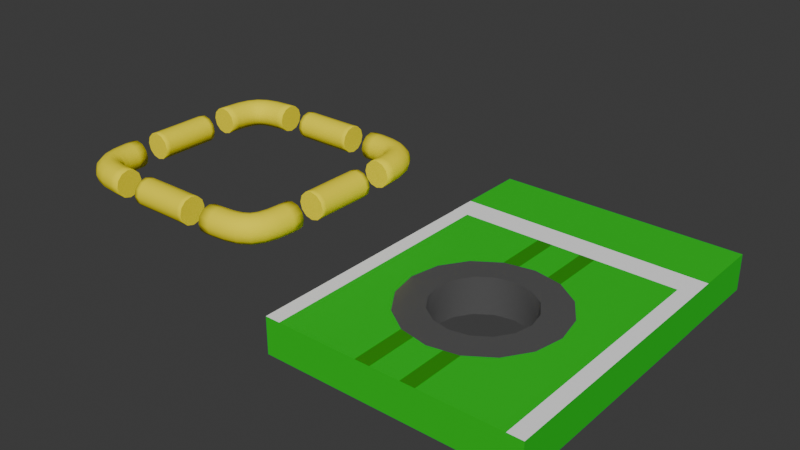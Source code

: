 # Source: board.blend  (saved by Blender 4.0.36; exported with 4.5.12 LTS)
import bpy
from mathutils import Matrix  # noqa: F401  (used for matrix-valued properties, if any)

bpy.ops.wm.read_factory_settings(use_empty=True)
scene = bpy.context.scene
scene.name = 'Scene'

# ---- collections
col_collection = bpy.data.collections.new('Collection'); scene.collection.children.link(col_collection)

# ---- materials (node trees are filled in below, after node groups)
mat_plastic = bpy.data.materials.new('plastic')
mat_plastic.alpha_threshold = 0.0
mat_plastic.use_transparent_shadow = False
mat_plastic.roughness = 0.5
mat_plastic.line_color = (0.0, 0.0, 0.0, 1.0)
mat_metal = bpy.data.materials.new('metal')
mat_metal.use_transparent_shadow = False
mat_conductor = bpy.data.materials.new('conductor')
mat_conductor.use_transparent_shadow = False
mat_line = bpy.data.materials.new('line')
mat_line.use_transparent_shadow = False
mat_material = bpy.data.materials.new('Material')
mat_material.use_transparent_shadow = False

# ---- node groups
ng_auto_smooth = bpy.data.node_groups.new('Auto Smooth', 'GeometryNodeTree')
_s = ng_auto_smooth.interface.new_socket(name='Geometry', in_out='OUTPUT', socket_type='NodeSocketGeometry')
_s = ng_auto_smooth.interface.new_socket(name='Geometry', in_out='INPUT', socket_type='NodeSocketGeometry')
_s = ng_auto_smooth.interface.new_socket(name='Angle', in_out='INPUT', socket_type='NodeSocketFloat')
_s.subtype = 'ANGLE'
_s.min_value = 0.0
_s.max_value = 3.142
ng_auto_smooth.is_modifier = True
_N = ng_auto_smooth.nodes; _L = ng_auto_smooth.links
n0 = _N.new('NodeGroupOutput'); n0.name = 'Group Output'; n0.location = (480, -100)
n1 = _N.new('NodeGroupInput'); n1.name = 'Group Input'; n1.location = (-420, -300)
n2 = _N.new('NodeGroupInput'); n2.name = 'Group Input.001'; n2.location = (-60, -100)
n3 = _N.new('GeometryNodeSetShadeSmooth'); n3.name = 'Set Shade Smooth'; n3.location = (120, -100)
n3.domain = 'EDGE'
n4 = _N.new('GeometryNodeSetShadeSmooth'); n4.name = 'Set Shade Smooth.001'; n4.location = (300, -100)
n5 = _N.new('GeometryNodeInputMeshEdgeAngle'); n5.name = 'Edge Angle'; n5.location = (-420, -220)
n6 = _N.new('GeometryNodeInputEdgeSmooth'); n6.name = 'Is Edge Smooth'; n6.location = (-60, -160)
n7 = _N.new('GeometryNodeInputShadeSmooth'); n7.name = 'Is Face Smooth'; n7.location = (-240, -340)
n8 = _N.new('FunctionNodeBooleanMath'); n8.name = 'Boolean Math'; n8.location = (-60, -220)
n9 = _N.new('FunctionNodeCompare'); n9.name = 'Compare'; n9.location = (-240, -180)
n9.operation = 'LESS_EQUAL'
_L.new(n5.outputs[0], n9.inputs[0])
_L.new(n4.outputs[0], n0.inputs[0])
_L.new(n1.outputs[1], n9.inputs[1])
_L.new(n9.outputs[0], n8.inputs[0])
_L.new(n7.outputs[0], n8.inputs[1])
_L.new(n2.outputs[0], n3.inputs[0])
_L.new(n6.outputs[0], n3.inputs[1])
_L.new(n3.outputs[0], n4.inputs[0])
_L.new(n8.outputs[0], n3.inputs[2])
n0.is_active_output = True

# ---- material node trees
mat_plastic.use_nodes = True; mat_plastic.node_tree.nodes.clear()
_N = mat_plastic.node_tree.nodes; _L = mat_plastic.node_tree.links
n0 = _N.new('ShaderNodeOutputMaterial'); n0.name = 'Material Output'; n0.location = (300, 300)
n1 = _N.new('ShaderNodeBsdfPrincipled'); n1.name = 'Principled BSDF'; n1.location = (10, 300)
n1.inputs[0].default_value = (0.0, 0.5772, 0.01564, 1.0)
n1.inputs[2].default_value = 0.8273
n1.inputs[3].default_value = 1.45
_L.new(n1.outputs[0], n0.inputs[0])
n0.is_active_output = True
mat_metal.use_nodes = True; mat_metal.node_tree.nodes.clear()
_N = mat_metal.node_tree.nodes; _L = mat_metal.node_tree.links
n0 = _N.new('ShaderNodeBsdfPrincipled'); n0.name = 'Principled BSDF'; n0.location = (10, 300)
n0.inputs[0].default_value = (0.425, 0.425, 0.425, 1.0)
n0.inputs[1].default_value = 0.8273
n0.inputs[2].default_value = 0.2273
n0.inputs[3].default_value = 1.45
n1 = _N.new('ShaderNodeOutputMaterial'); n1.name = 'Material Output'; n1.location = (300, 300)
_L.new(n0.outputs[0], n1.inputs[0])
n1.is_active_output = True
mat_conductor.use_nodes = True; mat_conductor.node_tree.nodes.clear()
_N = mat_conductor.node_tree.nodes; _L = mat_conductor.node_tree.links
n0 = _N.new('ShaderNodeBsdfPrincipled'); n0.name = 'Principled BSDF'; n0.location = (10, 300)
n0.inputs[0].default_value = (0.02261, 0.3082, 0.004248, 1.0)
n0.inputs[3].default_value = 1.45
n1 = _N.new('ShaderNodeOutputMaterial'); n1.name = 'Material Output'; n1.location = (300, 300)
_L.new(n0.outputs[0], n1.inputs[0])
n1.is_active_output = True
mat_line.use_nodes = True; mat_line.node_tree.nodes.clear()
_N = mat_line.node_tree.nodes; _L = mat_line.node_tree.links
n0 = _N.new('ShaderNodeBsdfPrincipled'); n0.name = 'Principled BSDF'; n0.location = (10, 300)
n0.inputs[0].default_value = (1.0, 1.0, 1.0, 1.0)
n0.inputs[2].default_value = 0.9591
n0.inputs[3].default_value = 1.45
n1 = _N.new('ShaderNodeOutputMaterial'); n1.name = 'Material Output'; n1.location = (300, 300)
_L.new(n0.outputs[0], n1.inputs[0])
n1.is_active_output = True
mat_material.use_nodes = True; mat_material.node_tree.nodes.clear()
_N = mat_material.node_tree.nodes; _L = mat_material.node_tree.links
n0 = _N.new('ShaderNodeBsdfPrincipled'); n0.name = 'Principled BSDF'; n0.location = (10, 300)
n0.inputs[0].default_value = (1.0, 0.8475, 0.0, 1.0)
n0.inputs[2].default_value = 1.0
n0.inputs[3].default_value = 1.45
n1 = _N.new('ShaderNodeOutputMaterial'); n1.name = 'Material Output'; n1.location = (300, 300)
_L.new(n0.outputs[0], n1.inputs[0])
n1.is_active_output = True

# ---- world
world_world = bpy.data.worlds.new('World'); scene.world = world_world
world_world.use_nodes = True; world_world.node_tree.nodes.clear()
_N = world_world.node_tree.nodes; _L = world_world.node_tree.links
n0 = _N.new('ShaderNodeOutputWorld'); n0.name = 'World Output'; n0.location = (300, 300)
n1 = _N.new('ShaderNodeBackground'); n1.name = 'Background'; n1.location = (10, 300)
n1.inputs[0].default_value = (0.05088, 0.05088, 0.05088, 1.0)
_L.new(n1.outputs[0], n0.inputs[0])
n0.is_active_output = True
world_world.color = (0.05088, 0.05088, 0.05088)
world_world.use_sun_shadow = False
world_world.sun_shadow_jitter_overblur = 0.0

# ---- meshes
me_cube = bpy.data.meshes.new('Cube')
me_cube.from_pydata([(1.0, 1.0, 0.1457), (1.0, 1.0, -0.1457), (1.0, -1.0, 0.1457), (1.0, -1.0, -0.1457), (-1.0, 1.0, 0.1457), (-1.0, 1.0, -0.1457), (-1.0, -1.0, 0.1457), (-1.0, -1.0, -0.1457), (-0.6071, 0.0, 0.1457), (-0.4293, -0.4293, 0.1457), (-0.5609, -0.2323, 0.1457), (-0.5609, 0.2323, 0.1457), (-0.234, 0.5609, 0.1457), (0.4293, 0.4293, 0.1457), (0.2343, 0.5609, 0.1457), (0.0, 0.6071, 0.1457), (-0.4293, 0.4293, 0.1457), (-0.234, -0.5609, 0.1457), (0.2343, -0.5609, 0.1457), (0.0, -0.6071, 0.1457), (0.6071, 0.0, 0.1457), (0.5609, -0.2323, 0.1457), (0.5609, 0.2323, 0.1457), (0.4293, -0.4293, 0.1457), (-0.2323, 0.5609, -0.1457), (-0.4293, 0.4293, -0.1457), (0.2323, 0.5609, -0.1457), (0.4293, -0.4293, -0.1457), (0.0, 0.6071, -0.1457), (0.6071, 0.0, -0.1457), (0.5609, -0.2323, -0.1457), (0.5609, 0.2323, -0.1457), (0.4293, 0.4293, -0.1457), (-0.6071, 0.0, -0.1457), (-0.4293, -0.4293, -0.1457), (-0.5609, -0.2323, -0.1457), (-0.5609, 0.2323, -0.1457), (-0.2323, -0.5609, -0.1457), (0.2323, -0.5609, -0.1457), (0.0, -0.6071, -0.1457), (-0.2676, -0.2676, 0.149), (-0.3496, -0.1448, 0.149), (-0.3784, 0.0, 0.149), (-0.3496, 0.1448, 0.149), (0.2676, 0.2676, 0.149), (0.1448, 0.3496, 0.149), (-0.1448, 0.3496, 0.149), (-7.017e-10, 0.3784, 0.149), (-0.1448, -0.3496, 0.149), (0.1448, -0.3496, 0.149), (-7.017e-10, -0.3784, 0.149), (0.3784, 0.0, 0.149), (0.3496, -0.1448, 0.149), (0.3496, 0.1448, 0.149), (0.2676, -0.2676, 0.149), (0.1448, 0.3496, -0.149), (0.2676, -0.2676, -0.149), (-7.017e-10, 0.3784, -0.149), (0.3496, -0.1448, -0.149), (0.3784, 0.0, -0.149), (0.3496, 0.1448, -0.149), (0.2676, 0.2676, -0.149), (-0.3784, 0.0, -0.149), (-0.3496, -0.1448, -0.149), (-0.2676, 0.2676, -0.149), (-0.3496, 0.1448, -0.149), (-0.2676, -0.2676, -0.149), (-0.1448, -0.3496, -0.149), (0.1448, -0.3496, -0.149), (-7.017e-10, -0.3784, -0.149), (-0.1448, 0.3496, -0.149), (-0.2676, 0.2676, 0.149), (0.1187, -0.5834, 0.1457), (0.2343, -1.0, 0.1457), (0.1187, -1.0, 0.1457), (-0.1172, -1.0, 0.1457), (-0.234, -1.0, 0.1457), (-0.1172, -0.5827, 0.1457), (0.1187, 0.5845, 0.1457), (0.2343, 1.0, 0.1457), (0.1187, 1.0, 0.1457), (-0.1172, 0.5846, 0.1457), (-0.1172, 1.0, 0.1457), (-0.234, 1.0, 0.1457), (0.877, -1.0, 0.1457), (0.877, -0.885, 0.1457), (0.877, 1.0, 0.1457), (-0.8788, 1.0, 0.1457), (-0.8788, -1.0, 0.1457), (-0.8788, 0.8775, 0.1457)], [], [(4, 6, 88, 89), (2, 0, 86, 85), (3, 2, 84, 73, 74, 75, 76, 88, 6, 7), (7, 6, 4, 5), (5, 1, 32, 26, 28, 24, 25), (32, 1, 3, 7, 5, 25, 36, 33, 35, 34, 37, 39, 38, 27, 30, 29, 31), (1, 0, 2, 3), (5, 4, 87, 83, 82, 80, 79, 86, 0, 1), (32, 31, 60, 61), (16, 11, 43, 71), (31, 29, 59, 60), (15, 81, 12, 46, 47), (30, 27, 56, 58), (25, 24, 70, 64), (13, 14, 45, 44), (38, 39, 69, 68), (11, 8, 42, 43), (29, 30, 58, 59), (23, 21, 52, 54), (10, 9, 40, 41), (8, 10, 41, 42), (17, 77, 19, 50, 48), (26, 32, 61, 55), (39, 37, 67, 69), (55, 45, 47, 57), (61, 44, 45, 55), (53, 44, 61, 60), (51, 53, 60, 59), (52, 51, 59, 58), (54, 52, 58, 56), (49, 54, 56, 68), (50, 49, 68, 69), (48, 50, 69, 67), (40, 48, 67, 66), (63, 41, 40, 66), (62, 42, 41, 63), (65, 43, 42, 62), (64, 71, 43, 65), (70, 46, 71, 64), (57, 47, 46, 70), (9, 17, 48, 40), (12, 16, 71, 46), (19, 72, 18, 49, 50), (35, 33, 62, 63), (21, 20, 51, 52), (24, 28, 57, 70), (14, 78, 15, 47, 45), (22, 13, 44, 53), (36, 25, 64, 65), (33, 36, 65, 62), (18, 23, 54, 49), (20, 22, 53, 51), (37, 34, 66, 67), (34, 35, 63, 66), (27, 38, 68, 56), (28, 26, 55, 57), (72, 74, 73), (73, 84, 85, 23, 18), (18, 72, 73), (17, 76, 77), (77, 75, 74, 72, 19), (75, 77, 76), (14, 79, 78), (78, 80, 82, 81, 15), (80, 78, 79), (81, 82, 83), (83, 87, 89, 16, 12), (12, 81, 83), (85, 84, 2), (85, 86, 79, 14, 13, 22, 20, 21, 23), (89, 88, 76, 17, 9, 10, 8, 11, 16), (89, 87, 4)])
me_cube.polygons.foreach_set('use_smooth', [True] * 72)
me_cube.polygons.foreach_set('material_index', [3, 3, 0, 0, 0, 0, 0, 0, 1, 1, 1, 1, 1, 1, 1, 1, 1, 1, 1, 1, 1, 1, 1, 1, 1, 1, 1, 1, 1, 1, 1, 1, 1, 1, 1, 1, 1, 1, 1, 1, 1, 1, 1, 1, 1, 1, 1, 1, 1, 1, 1, 1, 1, 1, 1, 1, 2, 0, 2, 2, 0, 2, 2, 0, 2, 2, 0, 2, 3, 0, 0, 3])
_uv = me_cube.uv_layers.new(name='UVMap')
_uv.uv.foreach_set('vector', [0.875, 0.5, 0.875, 0.75, 0.8602, 0.75, 0.8597, 0.5153, 0.625, 0.75, 0.625, 0.5, 0.6426, 0.5, 0.6394, 0.7356, 0.375, 0.75, 0.625, 0.75, 0.625, 0.7642, 0.625, 0.845, 0.625, 0.8588, 0.625, 0.8903, 0.625, 0.9045, 0.625, 0.9852, 0.625, 1.0, 0.375, 1.0, 0.375, 0.0, 0.625, 0.0, 0.625, 0.25, 0.375, 0.25, 0.125, 0.5, 0.375, 0.5, 0.3037, 0.5713, 0.279, 0.5549, 0.25, 0.5491, 0.221, 0.5549, 0.1963, 0.5713, 0.3037, 0.5713, 0.375, 0.5, 0.375, 0.75, 0.125, 0.75, 0.125, 0.5, 0.1963, 0.5713, 0.1799, 0.596, 0.1741, 0.625, 0.1799, 0.654, 0.1963, 0.6787, 0.221, 0.6951, 0.25, 0.7009, 0.279, 0.6951, 0.3037, 0.6787, 0.3201, 0.654, 0.3259, 0.625, 0.3201, 0.596, 0.375, 0.5, 0.625, 0.5, 0.625, 0.75, 0.375, 0.75, 0.375, 0.25, 0.625, 0.25, 0.625, 0.2654, 0.625, 0.3456, 0.625, 0.3612, 0.625, 0.389, 0.625, 0.4041, 0.625, 0.4824, 0.625, 0.5, 0.375, 0.5, 0.3037, 0.5713, 0.3201, 0.596, 0.3201, 0.596, 0.3037, 0.5713, 0.8037, 0.5713, 0.8201, 0.596, 0.8201, 0.596, 0.8037, 0.5713, 0.3201, 0.596, 0.3259, 0.625, 0.3259, 0.625, 0.3201, 0.596, 0.75, 0.5491, 0.7642, 0.5519, 0.779, 0.5549, 0.779, 0.5549, 0.75, 0.5491, 0.3201, 0.654, 0.3037, 0.6787, 0.3037, 0.6787, 0.3201, 0.654, 0.1963, 0.5713, 0.221, 0.5549, 0.221, 0.5549, 0.1963, 0.5713, 0.6963, 0.5713, 0.721, 0.5549, 0.721, 0.5549, 0.6963, 0.5713, 0.279, 0.6951, 0.25, 0.7009, 0.25, 0.7009, 0.279, 0.6951, 0.8201, 0.596, 0.8259, 0.625, 0.8259, 0.625, 0.8201, 0.596, 0.3259, 0.625, 0.3201, 0.654, 0.3201, 0.654, 0.3259, 0.625, 0.6963, 0.6787, 0.6799, 0.654, 0.6799, 0.654, 0.6963, 0.6787, 0.8201, 0.654, 0.8037, 0.6787, 0.8037, 0.6787, 0.8201, 0.654, 0.8259, 0.625, 0.8201, 0.654, 0.8201, 0.654, 0.8259, 0.625, 0.779, 0.6951, 0.7654, 0.6978, 0.75, 0.7009, 0.75, 0.7009, 0.779, 0.6951, 0.279, 0.5549, 0.3037, 0.5713, 0.3037, 0.5713, 0.279, 0.5549, 0.25, 0.7009, 0.221, 0.6951, 0.221, 0.6951, 0.25, 0.7009, 0.9375, 0.69, 0.9375, 0.81, 1.0, 0.81, 1.0, 0.69, 0.875, 0.69, 0.875, 0.81, 0.9375, 0.81, 0.9375, 0.69, 0.8125, 0.81, 0.875, 0.81, 0.875, 0.69, 0.8125, 0.69, 0.75, 0.81, 0.8125, 0.81, 0.8125, 0.69, 0.75, 0.69, 0.6875, 0.81, 0.75, 0.81, 0.75, 0.69, 0.6875, 0.69, 0.625, 0.81, 0.6875, 0.81, 0.6875, 0.69, 0.625, 0.69, 0.5625, 0.81, 0.625, 0.81, 0.625, 0.69, 0.5625, 0.69, 0.5, 0.81, 0.5625, 0.81, 0.5625, 0.69, 0.5, 0.69, 0.4375, 0.81, 0.5, 0.81, 0.5, 0.69, 0.4375, 0.69, 0.375, 0.81, 0.4375, 0.81, 0.4375, 0.69, 0.375, 0.69, 0.3125, 0.69, 0.3125, 0.81, 0.375, 0.81, 0.375, 0.69, 0.25, 0.69, 0.25, 0.81, 0.3125, 0.81, 0.3125, 0.69, 0.1875, 0.69, 0.1875, 0.81, 0.25, 0.81, 0.25, 0.69, 0.125, 0.69, 0.125, 0.81, 0.1875, 0.81, 0.1875, 0.69, 0.0625, 0.69, 0.0625, 0.81, 0.125, 0.81, 0.125, 0.69, 0.0, 0.69, 0.0, 0.81, 0.0625, 0.81, 0.0625, 0.69, 0.8037, 0.6787, 0.779, 0.6951, 0.779, 0.6951, 0.8037, 0.6787, 0.779, 0.5549, 0.8037, 0.5713, 0.8037, 0.5713, 0.779, 0.5549, 0.75, 0.7009, 0.7351, 0.6979, 0.721, 0.6951, 0.721, 0.6951, 0.75, 0.7009, 0.1799, 0.654, 0.1741, 0.625, 0.1741, 0.625, 0.1799, 0.654, 0.6799, 0.654, 0.6741, 0.625, 0.6741, 0.625, 0.6799, 0.654, 0.221, 0.5549, 0.25, 0.5491, 0.25, 0.5491, 0.221, 0.5549, 0.721, 0.5549, 0.7358, 0.5519, 0.75, 0.5491, 0.75, 0.5491, 0.721, 0.5549, 0.6799, 0.596, 0.6963, 0.5713, 0.6963, 0.5713, 0.6799, 0.596, 0.1799, 0.596, 0.1963, 0.5713, 0.1963, 0.5713, 0.1799, 0.596, 0.1741, 0.625, 0.1799, 0.596, 0.1799, 0.596, 0.1741, 0.625, 0.721, 0.6951, 0.6963, 0.6787, 0.6963, 0.6787, 0.721, 0.6951, 0.6741, 0.625, 0.6799, 0.596, 0.6799, 0.596, 0.6741, 0.625, 0.221, 0.6951, 0.1963, 0.6787, 0.1963, 0.6787, 0.221, 0.6951, 0.1963, 0.6787, 0.1799, 0.654, 0.1799, 0.654, 0.1963, 0.6787, 0.3037, 0.6787, 0.279, 0.6951, 0.279, 0.6951, 0.3037, 0.6787, 0.25, 0.5491, 0.279, 0.5549, 0.279, 0.5549, 0.25, 0.5491, 0.7351, 0.6979, 0.7338, 0.75, 0.72, 0.75, 0.72, 0.75, 0.6392, 0.75, 0.6394, 0.7356, 0.6963, 0.6787, 0.721, 0.6951, 0.721, 0.6951, 0.7351, 0.6979, 0.72, 0.75, 0.779, 0.6951, 0.7795, 0.75, 0.7654, 0.6978, 0.7654, 0.6978, 0.7653, 0.75, 0.7338, 0.75, 0.7351, 0.6979, 0.75, 0.7009, 0.7653, 0.75, 0.7654, 0.6978, 0.7795, 0.75, 0.721, 0.5549, 0.7209, 0.5, 0.7358, 0.5519, 0.7358, 0.5519, 0.736, 0.5, 0.7638, 0.5, 0.7642, 0.5519, 0.75, 0.5491, 0.736, 0.5, 0.7358, 0.5519, 0.7209, 0.5, 0.7642, 0.5519, 0.7638, 0.5, 0.7794, 0.5, 0.7794, 0.5, 0.8596, 0.5, 0.8597, 0.5153, 0.8037, 0.5713, 0.779, 0.5549, 0.779, 0.5549, 0.7642, 0.5519, 0.7794, 0.5, 0.6394, 0.7356, 0.6392, 0.75, 0.625, 0.75, 0.6394, 0.7356, 0.6426, 0.5, 0.7209, 0.5, 0.721, 0.5549, 0.6963, 0.5713, 0.6799, 0.596, 0.6741, 0.625, 0.6799, 0.654, 0.6963, 0.6787, 0.8597, 0.5153, 0.8602, 0.75, 0.7795, 0.75, 0.779, 0.6951, 0.8037, 0.6787, 0.8201, 0.654, 0.8259, 0.625, 0.8201, 0.596, 0.8037, 0.5713, 0.8597, 0.5153, 0.8596, 0.5, 0.875, 0.5])
me_cube.materials.append(mat_plastic)
me_cube.materials.append(mat_metal)
me_cube.materials.append(mat_conductor)
me_cube.materials.append(mat_line)
me_cube.use_mirror_vertex_groups = False
me_cube.update()
me_cube_032 = bpy.data.meshes.new('Cube.032')
me_cube_032.from_pydata([(1.001, -1.0, -0.1457), (-1.001, -1.0, -0.1457), (-1.001, -0.2499, -0.1457), (1.001, -0.2499, -0.1457), (1.001, -1.0, 0.1448), (-1.001, -1.0, 0.1448), (-1.001, -0.2499, 0.1448), (1.001, -0.2499, 0.1448), (1.001, -0.786, 0.1448), (-1.001, -0.7859, 0.1448)], [], [(1, 2, 3, 0), (5, 4, 8, 9), (3, 2, 6, 7), (2, 1, 5, 9, 6), (0, 3, 7, 8, 4), (1, 0, 4, 5), (9, 8, 7, 6)])
me_cube_032.polygons.foreach_set('material_index', [0, 3, 0, 0, 0, 0, 0])
_uv = me_cube_032.uv_layers.new(name='UVMap')
_uv.uv.foreach_set('vector', [0.375, 1.0, 0.375, 1.0, 0.375, 0.75, 0.375, 0.75, 0.375, 1.0, 0.375, 0.75, 0.375, 0.75, 0.375, 1.0, 0.375, 0.75, 0.375, 1.0, 0.375, 1.0, 0.375, 0.75, 0.375, 1.0, 0.375, 1.0, 0.375, 1.0, 0.375, 1.0, 0.375, 1.0, 0.375, 0.75, 0.375, 0.75, 0.375, 0.75, 0.375, 0.75, 0.375, 0.75, 0.375, 1.0, 0.375, 0.75, 0.375, 0.75, 0.375, 1.0, 0.375, 1.0, 0.375, 0.75, 0.375, 0.75, 0.375, 1.0])
me_cube_032.materials.append(mat_plastic)
me_cube_032.materials.append(mat_metal)
me_cube_032.materials.append(mat_conductor)
me_cube_032.materials.append(mat_line)
me_cube_032.use_mirror_vertex_groups = False
me_cube_032.update()
me_beziercircle = bpy.data.meshes.new('BezierCircle')
me_beziercircle.from_pydata([(-7.823e-08, -1.113, 0.065), (-4.098e-08, -1.065, 0.1126), (7.451e-09, -1.0, 0.13), (5.867e-08, -0.935, 0.1126), (9.22e-08, -0.8874, 0.065), (9.686e-08, -0.87, 3.502e-07), (8.196e-08, -0.8874, -0.065), (3.725e-08, -0.935, -0.1126), (-7.451e-09, -1.0, -0.13), (-5.495e-08, -1.065, -0.1126), (-8.661e-08, -1.113, -0.065), (-9.686e-08, -1.13, 1.118e-07), (-0.251, -1.114, 0.065), (-0.2513, -1.066, 0.1126), (-0.2516, -1.001, 0.13), (-0.252, -0.9364, 0.1126), (-0.2523, -0.8888, 0.065), (-0.2524, -0.8714, 3.502e-07), (-0.2523, -0.8888, -0.065), (-0.252, -0.9364, -0.1126), (-0.2516, -1.001, -0.13), (-0.2513, -1.066, -0.1126), (-0.251, -1.114, -0.065), (-0.2509, -1.131, 1.118e-07), (-0.629, -1.111, 0.065), (-0.6261, -1.064, 0.1126), (-0.6221, -0.999, 0.13), (-0.6181, -0.9342, 0.1126), (-0.6152, -0.8867, 0.065), (-0.6142, -0.8693, 3.539e-07), (-0.6152, -0.8867, -0.065), (-0.6181, -0.9342, -0.1126), (-0.6221, -0.999, -0.13), (-0.6261, -1.064, -0.1126), (-0.629, -1.111, -0.065), (-0.63, -1.129, 1.006e-07), (-0.7709, -1.097, 0.065), (-0.7621, -1.05, 0.1126), (-0.75, -0.9861, 0.13), (-0.738, -0.9223, 0.1126), (-0.7291, -0.8755, 0.065), (-0.7259, -0.8584, 3.502e-07), (-0.7291, -0.8755, -0.065), (-0.738, -0.9223, -0.1126), (-0.75, -0.9861, -0.13), (-0.7621, -1.05, -0.1126), (-0.7709, -1.097, -0.065), (-0.7742, -1.114, 1.006e-07), (-0.8927, -1.062, 0.065), (-0.8729, -1.018, 0.1126), (-0.8458, -0.9593, 0.13), (-0.8188, -0.9002, 0.1126), (-0.799, -0.857, 0.065), (-0.7918, -0.8411, 3.52e-07), (-0.799, -0.857, -0.065), (-0.8188, -0.9002, -0.1126), (-0.8458, -0.9593, -0.13), (-0.8729, -1.018, -0.1126), (-0.8927, -1.062, -0.065), (-0.8999, -1.078, 1.043e-07), (-0.9937, -0.9937, 0.065), (-0.9601, -0.9601, 0.1126), (-0.9141, -0.9141, 0.13), (-0.8681, -0.8681, 0.1126), (-0.8345, -0.8345, 0.065), (-0.8222, -0.8222, 3.465e-07), (-0.8345, -0.8345, -0.065), (-0.8681, -0.8681, -0.1126), (-0.9141, -0.9141, -0.13), (-0.9601, -0.9601, -0.1126), (-0.9937, -0.9937, -0.065), (-1.006, -1.006, 1.08e-07), (-1.062, -0.8927, 0.065), (-1.018, -0.8729, 0.1126), (-0.9593, -0.8458, 0.13), (-0.9002, -0.8188, 0.1126), (-0.857, -0.799, 0.065), (-0.8411, -0.7918, 3.483e-07), (-0.857, -0.799, -0.065), (-0.9002, -0.8188, -0.1126), (-0.9593, -0.8458, -0.13), (-1.018, -0.8729, -0.1126), (-1.062, -0.8927, -0.065), (-1.078, -0.8999, 1.08e-07), (-1.097, -0.7709, 0.065), (-1.05, -0.7621, 0.1126), (-0.9861, -0.75, 0.13), (-0.9223, -0.738, 0.1126), (-0.8755, -0.7291, 0.065), (-0.8584, -0.7259, 3.497e-07), (-0.8755, -0.7291, -0.065), (-0.9223, -0.738, -0.1126), (-0.9861, -0.75, -0.13), (-1.05, -0.7621, -0.1126), (-1.097, -0.7709, -0.065), (-1.114, -0.7742, 1.076e-07), (-1.111, -0.629, 0.065), (-1.064, -0.6261, 0.1126), (-0.999, -0.6221, 0.13), (-0.9342, -0.6181, 0.1126), (-0.8867, -0.6152, 0.065), (-0.8693, -0.6142, 3.492e-07), (-0.8867, -0.6152, -0.065), (-0.9342, -0.6181, -0.1126), (-0.999, -0.6221, -0.13), (-1.064, -0.6261, -0.1126), (-1.111, -0.629, -0.065), (-1.129, -0.63, 1.083e-07), (-1.114, -0.251, 0.065), (-1.066, -0.2513, 0.1126), (-1.001, -0.2516, 0.13), (-0.9364, -0.252, 0.1126), (-0.8888, -0.2523, 0.065), (-0.8714, -0.2524, 3.496e-07), (-0.8888, -0.2523, -0.065), (-0.9364, -0.252, -0.1126), (-1.001, -0.2516, -0.13), (-1.066, -0.2513, -0.1126), (-1.114, -0.251, -0.065), (-1.131, -0.2509, 1.076e-07), (-1.113, 7.451e-08, 0.065), (-1.065, 5.215e-08, 0.1126), (-1.0, 1.49e-08, 0.13), (-0.935, -2.98e-08, 0.1126), (-0.8874, -6.333e-08, 0.065), (-0.87, -7.803e-08, 3.497e-07), (-0.8874, -7.451e-08, -0.065), (-0.935, -4.843e-08, -0.1126), (-1.0, -1.49e-08, -0.13), (-1.065, 3.353e-08, -0.1126), (-1.113, 6.333e-08, -0.065), (-1.13, 7.803e-08, 1.075e-07), (-1.114, 0.251, 0.065), (-1.066, 0.2513, 0.1126), (-1.001, 0.2516, 0.13), (-0.9364, 0.252, 0.1126), (-0.8888, 0.2523, 0.065), (-0.8714, 0.2524, 3.499e-07), (-0.8888, 0.2523, -0.065), (-0.9364, 0.252, -0.1126), (-1.001, 0.2516, -0.13), (-1.066, 0.2513, -0.1126), (-1.114, 0.251, -0.065), (-1.131, 0.2509, 1.073e-07), (-1.111, 0.629, 0.065), (-1.064, 0.6261, 0.1126), (-0.999, 0.6221, 0.13), (-0.9342, 0.6181, 0.1126), (-0.8867, 0.6152, 0.065), (-0.8693, 0.6142, 3.497e-07), (-0.8867, 0.6152, -0.065), (-0.9342, 0.6181, -0.1126), (-0.999, 0.6221, -0.13), (-1.064, 0.6261, -0.1126), (-1.111, 0.629, -0.065), (-1.129, 0.63, 1.076e-07), (-1.097, 0.7709, 0.065), (-1.05, 0.7621, 0.1126), (-0.9861, 0.75, 0.13), (-0.9223, 0.738, 0.1126), (-0.8755, 0.7291, 0.065), (-0.8584, 0.7259, 3.497e-07), (-0.8755, 0.7291, -0.065), (-0.9223, 0.738, -0.1126), (-0.9861, 0.75, -0.13), (-1.05, 0.7621, -0.1126), (-1.097, 0.7709, -0.065), (-1.114, 0.7742, 1.076e-07), (-1.062, 0.8927, 0.065), (-1.018, 0.8729, 0.1126), (-0.9593, 0.8458, 0.13), (-0.9002, 0.8188, 0.1126), (-0.857, 0.799, 0.065), (-0.8411, 0.7918, 3.511e-07), (-0.857, 0.799, -0.065), (-0.9002, 0.8188, -0.1126), (-0.9593, 0.8458, -0.13), (-1.018, 0.8729, -0.1126), (-1.062, 0.8927, -0.065), (-1.078, 0.8999, 1.052e-07), (-0.9937, 0.9937, 0.065), (-0.9601, 0.9601, 0.1126), (-0.9141, 0.9141, 0.13), (-0.8681, 0.8681, 0.1126), (-0.8345, 0.8345, 0.065), (-0.8222, 0.8222, 3.39e-07), (-0.8345, 0.8345, -0.065), (-0.8681, 0.8681, -0.1126), (-0.9141, 0.9141, -0.13), (-0.9601, 0.9601, -0.1126), (-0.9937, 0.9937, -0.065), (-1.006, 1.006, 1.118e-07), (-0.8927, 1.062, 0.065), (-0.8729, 1.018, 0.1126), (-0.8458, 0.9593, 0.13), (-0.8188, 0.9002, 0.1126), (-0.799, 0.857, 0.065), (-0.7918, 0.8411, 3.427e-07), (-0.799, 0.857, -0.065), (-0.8188, 0.9002, -0.1126), (-0.8458, 0.9593, -0.13), (-0.8729, 1.018, -0.1126), (-0.8927, 1.062, -0.065), (-0.8999, 1.078, 1.136e-07), (-0.7709, 1.097, 0.065), (-0.7621, 1.05, 0.1126), (-0.75, 0.9861, 0.13), (-0.738, 0.9223, 0.1126), (-0.7291, 0.8755, 0.065), (-0.7259, 0.8584, 3.353e-07), (-0.7291, 0.8755, -0.065), (-0.738, 0.9223, -0.1126), (-0.75, 0.9861, -0.13), (-0.7621, 1.05, -0.1126), (-0.7709, 1.097, -0.065), (-0.7742, 1.114, 1.155e-07), (-0.629, 1.111, 0.065), (-0.6261, 1.064, 0.1126), (-0.6221, 0.999, 0.13), (-0.6181, 0.9342, 0.1126), (-0.6152, 0.8867, 0.065), (-0.6142, 0.8693, 3.39e-07), (-0.6152, 0.8867, -0.065), (-0.6181, 0.9342, -0.1126), (-0.6221, 0.999, -0.13), (-0.6261, 1.064, -0.1126), (-0.629, 1.111, -0.065), (-0.63, 1.129, 1.155e-07), (-0.251, 1.114, 0.065), (-0.2513, 1.066, 0.1126), (-0.2516, 1.001, 0.13), (-0.252, 0.9364, 0.1126), (-0.2523, 0.8888, 0.065), (-0.2524, 0.8714, 3.353e-07), (-0.2523, 0.8888, -0.065), (-0.252, 0.9364, -0.1126), (-0.2516, 1.001, -0.13), (-0.2513, 1.066, -0.1126), (-0.251, 1.114, -0.065), (-0.2509, 1.131, 1.267e-07), (5.309e-08, 1.113, 0.065), (3.446e-08, 1.065, 0.1126), (7.451e-09, 1.0, 0.13), (-1.49e-08, 0.935, 0.1126), (-4.843e-08, 0.8874, 0.065), (-5.215e-08, 0.87, 3.353e-07), (-5.495e-08, 0.8874, -0.065), (-2.887e-08, 0.935, -0.1126), (-7.451e-09, 1.0, -0.13), (1.863e-08, 1.065, -0.1126), (4.47e-08, 1.113, -0.065), (5.215e-08, 1.13, 1.267e-07), (0.251, 1.114, 0.065), (0.2513, 1.066, 0.1126), (0.2516, 1.001, 0.13), (0.252, 0.9364, 0.1126), (0.2523, 0.8888, 0.065), (0.2524, 0.8714, 3.316e-07), (0.2523, 0.8888, -0.065), (0.252, 0.9364, -0.1126), (0.2516, 1.001, -0.13), (0.2513, 1.066, -0.1126), (0.251, 1.114, -0.065), (0.2509, 1.131, 1.304e-07), (0.629, 1.111, 0.065), (0.6261, 1.064, 0.1126), (0.6221, 0.999, 0.13), (0.6181, 0.9342, 0.1126), (0.6152, 0.8867, 0.065), (0.6142, 0.8693, 3.353e-07), (0.6152, 0.8867, -0.065), (0.6181, 0.9342, -0.1126), (0.6221, 0.999, -0.13), (0.6261, 1.064, -0.1126), (0.629, 1.111, -0.065), (0.63, 1.129, 1.155e-07), (0.7709, 1.097, 0.065), (0.7621, 1.05, 0.1126), (0.75, 0.9861, 0.13), (0.738, 0.9223, 0.1126), (0.7291, 0.8755, 0.065), (0.7259, 0.8584, 3.353e-07), (0.7291, 0.8755, -0.065), (0.738, 0.9223, -0.1126), (0.75, 0.9861, -0.13), (0.7621, 1.05, -0.1126), (0.7709, 1.097, -0.065), (0.7742, 1.114, 1.155e-07), (0.8927, 1.062, 0.065), (0.8729, 1.018, 0.1126), (0.8458, 0.9593, 0.13), (0.8188, 0.9002, 0.1126), (0.799, 0.857, 0.065), (0.7918, 0.8411, 3.334e-07), (0.799, 0.857, -0.065), (0.8188, 0.9002, -0.1126), (0.8458, 0.9593, -0.13), (0.8729, 1.018, -0.1126), (0.8927, 1.062, -0.065), (0.8999, 1.078, 1.211e-07), (0.9937, 0.9937, 0.065), (0.9601, 0.9601, 0.1126), (0.9141, 0.9141, 0.13), (0.8681, 0.8681, 0.1126), (0.8345, 0.8345, 0.065), (0.8222, 0.8222, 3.371e-07), (0.8345, 0.8345, -0.065), (0.8681, 0.8681, -0.1126), (0.9141, 0.9141, -0.13), (0.9601, 0.9601, -0.1126), (0.9937, 0.9937, -0.065), (1.006, 1.006, 1.173e-07), (1.062, 0.8927, 0.065), (1.018, 0.8729, 0.1126), (0.9593, 0.8458, 0.13), (0.9002, 0.8188, 0.1126), (0.857, 0.799, 0.065), (0.8411, 0.7918, 3.455e-07), (0.857, 0.799, -0.065), (0.9002, 0.8188, -0.1126), (0.9593, 0.8458, -0.13), (1.018, 0.8729, -0.1126), (1.062, 0.8927, -0.065), (1.078, 0.8999, 1.099e-07), (1.097, 0.7709, 0.065), (1.05, 0.7621, 0.1126), (0.9861, 0.75, 0.13), (0.9223, 0.738, 0.1126), (0.8755, 0.7291, 0.065), (0.8584, 0.7259, 3.455e-07), (0.8755, 0.7291, -0.065), (0.9223, 0.738, -0.1126), (0.9861, 0.75, -0.13), (1.05, 0.7621, -0.1126), (1.097, 0.7709, -0.065), (1.114, 0.7742, 1.113e-07), (1.111, 0.629, 0.065), (1.064, 0.6261, 0.1126), (0.999, 0.6221, 0.13), (0.9342, 0.6181, 0.1126), (0.8867, 0.6152, 0.065), (0.8693, 0.6142, 3.462e-07), (0.8867, 0.6152, -0.065), (0.9342, 0.6181, -0.1126), (0.999, 0.6221, -0.13), (1.064, 0.6261, -0.1126), (1.111, 0.629, -0.065), (1.129, 0.63, 1.115e-07), (1.114, 0.251, 0.065), (1.066, 0.2513, 0.1126), (1.001, 0.2516, 0.13), (0.9364, 0.252, 0.1126), (0.8888, 0.2523, 0.065), (0.8714, 0.2524, 3.467e-07), (0.8888, 0.2523, -0.065), (0.9364, 0.252, -0.1126), (1.001, 0.2516, -0.13), (1.066, 0.2513, -0.1126), (1.114, 0.251, -0.065), (1.131, 0.2509, 1.105e-07), (1.113, -3.547e-08, 0.065), (1.065, -1.66e-08, 0.1126), (1.0, -7.107e-15, 0.13), (0.935, 2.032e-08, 0.1126), (0.8874, 3.547e-08, 0.065), (0.87, 3.921e-08, 3.469e-07), (0.8874, 3.547e-08, -0.065), (0.935, 2.032e-08, -0.1126), (1.0, 1.262e-14, -0.13), (1.065, -2.032e-08, -0.1126), (1.113, -3.547e-08, -0.065), (1.13, -3.921e-08, 1.103e-07), (1.114, -0.251, 0.065), (1.066, -0.2513, 0.1126), (1.001, -0.2516, 0.13), (0.9364, -0.252, 0.1126), (0.8888, -0.2523, 0.065), (0.8714, -0.2524, 3.471e-07), (0.8888, -0.2523, -0.065), (0.9364, -0.252, -0.1126), (1.001, -0.2516, -0.13), (1.066, -0.2513, -0.1126), (1.114, -0.251, -0.065), (1.131, -0.2509, 1.101e-07), (1.111, -0.629, 0.065), (1.064, -0.6261, 0.1126), (0.999, -0.6221, 0.13), (0.9342, -0.6181, 0.1126), (0.8867, -0.6152, 0.065), (0.8693, -0.6142, 3.474e-07), (0.8867, -0.6152, -0.065), (0.9342, -0.6181, -0.1126), (0.999, -0.6221, -0.13), (1.064, -0.6261, -0.1126), (1.111, -0.629, -0.065), (1.129, -0.63, 1.101e-07), (1.097, -0.7709, 0.065), (1.05, -0.7621, 0.1126), (0.9861, -0.75, 0.13), (0.9223, -0.738, 0.1126), (0.8755, -0.7291, 0.065), (0.8584, -0.7259, 3.483e-07), (0.8755, -0.7291, -0.065), (0.9223, -0.738, -0.1126), (0.9861, -0.75, -0.13), (1.05, -0.7621, -0.1126), (1.097, -0.7709, -0.065), (1.114, -0.7742, 1.09e-07), (1.062, -0.8927, 0.065), (1.018, -0.8729, 0.1126), (0.9593, -0.8458, 0.13), (0.9002, -0.8188, 0.1126), (0.857, -0.799, 0.065), (0.8411, -0.7918, 3.455e-07), (0.857, -0.799, -0.065), (0.9002, -0.8188, -0.1126), (0.9593, -0.8458, -0.13), (1.018, -0.8729, -0.1126), (1.062, -0.8927, -0.065), (1.078, -0.8999, 1.108e-07), (0.9937, -0.9937, 0.065), (0.9601, -0.9601, 0.1126), (0.9141, -0.9141, 0.13), (0.8681, -0.8681, 0.1126), (0.8345, -0.8345, 0.065), (0.8222, -0.8222, 3.409e-07), (0.8345, -0.8345, -0.065), (0.8681, -0.8681, -0.1126), (0.9141, -0.9141, -0.13), (0.9601, -0.9601, -0.1126), (0.9937, -0.9937, -0.065), (1.006, -1.006, 1.118e-07), (0.8927, -1.062, 0.065), (0.8729, -1.018, 0.1126), (0.8458, -0.9593, 0.13), (0.8188, -0.9002, 0.1126), (0.799, -0.857, 0.065), (0.7918, -0.8411, 3.409e-07), (0.799, -0.857, -0.065), (0.8188, -0.9002, -0.1126), (0.8458, -0.9593, -0.13), (0.8729, -1.018, -0.1126), (0.8927, -1.062, -0.065), (0.8999, -1.078, 1.155e-07), (0.7709, -1.097, 0.065), (0.7621, -1.05, 0.1126), (0.75, -0.9861, 0.13), (0.738, -0.9223, 0.1126), (0.7291, -0.8755, 0.065), (0.7259, -0.8584, 3.39e-07), (0.7291, -0.8755, -0.065), (0.738, -0.9223, -0.1126), (0.75, -0.9861, -0.13), (0.7621, -1.05, -0.1126), (0.7709, -1.097, -0.065), (0.7742, -1.114, 1.118e-07), (0.629, -1.111, 0.065), (0.6261, -1.064, 0.1126), (0.6221, -0.999, 0.13), (0.6181, -0.9342, 0.1126), (0.6152, -0.8867, 0.065), (0.6142, -0.8693, 3.502e-07), (0.6152, -0.8867, -0.065), (0.6181, -0.9342, -0.1126), (0.6221, -0.999, -0.13), (0.6261, -1.064, -0.1126), (0.629, -1.111, -0.065), (0.63, -1.129, 1.043e-07), (0.251, -1.114, 0.065), (0.2513, -1.066, 0.1126), (0.2516, -1.001, 0.13), (0.252, -0.9364, 0.1126), (0.2523, -0.8888, 0.065), (0.2524, -0.8714, 3.502e-07), (0.2523, -0.8888, -0.065), (0.252, -0.9364, -0.1126), (0.2516, -1.001, -0.13), (0.2513, -1.066, -0.1126), (0.251, -1.114, -0.065), (0.2509, -1.131, 1.118e-07), (-1.114, -0.5243, 0.065), (-1.131, -0.5243, 1.081e-07), (-1.066, -0.5243, 0.1126), (-1.001, -0.5243, 0.13), (-0.9362, -0.5243, 0.1126), (-0.8886, -0.5243, 0.065), (-0.8712, -0.5243, 3.493e-07), (-0.8886, -0.5243, -0.065), (-0.9362, -0.5243, -0.1126), (-1.001, -0.5243, -0.13), (-1.066, -0.5243, -0.1126), (-1.114, -0.5243, -0.065), (-1.114, -0.3022, 0.065), (-1.132, -0.3022, 1.077e-07), (-1.067, -0.3022, 0.1126), (-1.002, -0.3022, 0.13), (-0.9367, -0.3022, 0.1126), (-0.8891, -0.3022, 0.065), (-0.8717, -0.3022, 3.495e-07), (-0.8891, -0.3022, -0.065), (-0.9367, -0.3022, -0.1126), (-1.002, -0.3022, -0.13), (-1.067, -0.3022, -0.1126), (-1.114, -0.3022, -0.065), (1.114, -0.3022, 0.065), (1.132, -0.3022, 1.1e-07), (1.067, -0.3022, 0.1126), (1.002, -0.3022, 0.13), (0.9367, -0.3022, 0.1126), (0.8891, -0.3022, 0.065), (0.8717, -0.3022, 3.472e-07), (0.8891, -0.3022, -0.065), (0.9367, -0.3022, -0.1126), (1.002, -0.3022, -0.13), (1.067, -0.3022, -0.1126), (1.114, -0.3022, -0.065), (1.114, -0.5243, 0.065), (1.131, -0.5243, 1.1e-07), (1.066, -0.5243, 0.1126), (1.001, -0.5243, 0.13), (0.9362, -0.5243, 0.1126), (0.8886, -0.5243, 0.065), (0.8712, -0.5243, 3.473e-07), (0.8886, -0.5243, -0.065), (0.9362, -0.5243, -0.1126), (1.001, -0.5243, -0.13), (1.066, -0.5243, -0.1126), (1.114, -0.5243, -0.065), (-1.114, 0.2939, 0.065), (-1.132, 0.2939, 1.073e-07), (-1.067, 0.2939, 0.1126), (-1.002, 0.2939, 0.13), (-0.9367, 0.2939, 0.1126), (-0.8891, 0.2939, 0.065), (-0.8717, 0.2939, 3.499e-07), (-0.8891, 0.2939, -0.065), (-0.9367, 0.2939, -0.1126), (-1.002, 0.2939, -0.13), (-1.067, 0.2939, -0.1126), (-1.114, 0.2939, -0.065), (-1.114, 0.5326, 0.065), (-1.131, 0.5326, 1.073e-07), (-1.066, 0.5326, 0.1126), (-1.001, 0.5326, 0.13), (-0.936, 0.5326, 0.1126), (-0.8884, 0.5326, 0.065), (-0.871, 0.5326, 3.499e-07), (-0.8884, 0.5326, -0.065), (-0.936, 0.5326, -0.1126), (-1.001, 0.5326, -0.13), (-1.066, 0.5326, -0.1126), (-1.114, 0.5326, -0.065), (1.114, 0.5326, 0.065), (1.131, 0.5326, 1.11e-07), (1.066, 0.5326, 0.1126), (1.001, 0.5326, 0.13), (0.936, 0.5326, 0.1126), (0.8884, 0.5326, 0.065), (0.871, 0.5326, 3.464e-07), (0.8884, 0.5326, -0.065), (0.936, 0.5326, -0.1126), (1.001, 0.5326, -0.13), (1.066, 0.5326, -0.1126), (1.114, 0.5326, -0.065), (1.114, 0.2939, 0.065), (1.132, 0.2939, 1.105e-07), (1.067, 0.2939, 0.1126), (1.002, 0.2939, 0.13), (0.9367, 0.2939, 0.1126), (0.8891, 0.2939, 0.065), (0.8717, 0.2939, 3.467e-07), (0.8891, 0.2939, -0.065), (0.9367, 0.2939, -0.1126), (1.002, 0.2939, -0.13), (1.067, 0.2939, -0.1126), (1.114, 0.2939, -0.065), (-0.2939, -1.114, 0.065), (-0.2939, -1.132, 1.102e-07), (-0.2939, -1.067, 0.1126), (-0.2939, -1.002, 0.13), (-0.2939, -0.9367, 0.1126), (-0.2939, -0.8891, 0.065), (-0.2939, -0.8717, 3.517e-07), (-0.2939, -0.8891, -0.065), (-0.2939, -0.9367, -0.1126), (-0.2939, -1.002, -0.13), (-0.2939, -1.067, -0.1126), (-0.2939, -1.114, -0.065), (-0.5326, -1.114, 0.065), (-0.5326, -1.131, 1.027e-07), (-0.5326, -1.066, 0.1126), (-0.5326, -1.001, 0.13), (-0.5326, -0.936, 0.1126), (-0.5326, -0.8884, 0.065), (-0.5326, -0.871, 3.558e-07), (-0.5326, -0.8884, -0.065), (-0.5326, -0.936, -0.1126), (-0.5326, -1.001, -0.13), (-0.5326, -1.066, -0.1126), (-0.5326, -1.114, -0.065), (-0.5326, 1.114, 0.065), (-0.5326, 1.131, 1.218e-07), (-0.5326, 1.066, 0.1126), (-0.5326, 1.001, 0.13), (-0.5326, 0.936, 0.1126), (-0.5326, 0.8884, 0.065), (-0.5326, 0.871, 3.371e-07), (-0.5326, 0.8884, -0.065), (-0.5326, 0.936, -0.1126), (-0.5326, 1.001, -0.13), (-0.5326, 1.066, -0.1126), (-0.5326, 1.114, -0.065), (-0.2939, 1.114, 0.065), (-0.2939, 1.132, 1.267e-07), (-0.2939, 1.067, 0.1126), (-0.2939, 1.002, 0.13), (-0.2939, 0.9367, 0.1126), (-0.2939, 0.8891, 0.065), (-0.2939, 0.8717, 3.353e-07), (-0.2939, 0.8891, -0.065), (-0.2939, 0.9367, -0.1126), (-0.2939, 1.002, -0.13), (-0.2939, 1.067, -0.1126), (-0.2939, 1.114, -0.065), (0.3022, 1.114, 0.065), (0.3022, 1.132, 1.295e-07), (0.3022, 1.067, 0.1126), (0.3022, 1.002, 0.13), (0.3022, 0.9367, 0.1126), (0.3022, 0.8891, 0.065), (0.3022, 0.8717, 3.325e-07), (0.3022, 0.8891, -0.065), (0.3022, 0.9367, -0.1126), (0.3022, 1.002, -0.13), (0.3022, 1.067, -0.1126), (0.3022, 1.114, -0.065), (0.5243, 1.114, 0.065), (0.5243, 1.131, 1.224e-07), (0.5243, 1.066, 0.1126), (0.5243, 1.001, 0.13), (0.5243, 0.9362, 0.1126), (0.5243, 0.8886, 0.065), (0.5243, 0.8712, 3.353e-07), (0.5243, 0.8886, -0.065), (0.5243, 0.9362, -0.1126), (0.5243, 1.001, -0.13), (0.5243, 1.066, -0.1126), (0.5243, 1.114, -0.065), (0.5243, -1.114, 0.065), (0.5243, -1.131, 1.089e-07), (0.5243, -1.066, 0.1126), (0.5243, -1.001, 0.13), (0.5243, -0.9362, 0.1126), (0.5243, -0.8886, 0.065), (0.5243, -0.8712, 3.502e-07), (0.5243, -0.8886, -0.065), (0.5243, -0.9362, -0.1126), (0.5243, -1.001, -0.13), (0.5243, -1.066, -0.1126), (0.5243, -1.114, -0.065), (0.3022, -1.114, 0.065), (0.3022, -1.132, 1.118e-07), (0.3022, -1.067, 0.1126), (0.3022, -1.002, 0.13), (0.3022, -0.9367, 0.1126), (0.3022, -0.8891, 0.065), (0.3022, -0.8717, 3.502e-07), (0.3022, -0.8891, -0.065), (0.3022, -0.9367, -0.1126), (0.3022, -1.002, -0.13), (0.3022, -1.067, -0.1126), (0.3022, -1.114, -0.065)], [], [(0, 12, 23, 11), (1, 13, 12, 0), (2, 14, 13, 1), (3, 15, 14, 2), (4, 16, 15, 3), (5, 17, 16, 4), (6, 18, 17, 5), (7, 19, 18, 6), (8, 20, 19, 7), (9, 21, 20, 8), (10, 22, 21, 9), (11, 23, 22, 10), (23, 12, 576, 577), (12, 13, 578, 576), (13, 14, 579, 578), (14, 15, 580, 579), (15, 16, 581, 580), (16, 17, 582, 581), (17, 18, 583, 582), (18, 19, 584, 583), (19, 20, 585, 584), (20, 21, 586, 585), (21, 22, 587, 586), (22, 23, 577, 587), (588, 24, 35, 589), (590, 25, 24, 588), (591, 26, 25, 590), (592, 27, 26, 591), (593, 28, 27, 592), (594, 29, 28, 593), (595, 30, 29, 594), (596, 31, 30, 595), (597, 32, 31, 596), (598, 33, 32, 597), (599, 34, 33, 598), (589, 35, 34, 599), (24, 36, 47, 35), (25, 37, 36, 24), (26, 38, 37, 25), (27, 39, 38, 26), (28, 40, 39, 27), (29, 41, 40, 28), (30, 42, 41, 29), (31, 43, 42, 30), (32, 44, 43, 31), (33, 45, 44, 32), (34, 46, 45, 33), (35, 47, 46, 34), (36, 48, 59, 47), (37, 49, 48, 36), (38, 50, 49, 37), (39, 51, 50, 38), (40, 52, 51, 39), (41, 53, 52, 40), (42, 54, 53, 41), (43, 55, 54, 42), (44, 56, 55, 43), (45, 57, 56, 44), (46, 58, 57, 45), (47, 59, 58, 46), (48, 60, 71, 59), (49, 61, 60, 48), (50, 62, 61, 49), (51, 63, 62, 50), (52, 64, 63, 51), (53, 65, 64, 52), (54, 66, 65, 53), (55, 67, 66, 54), (56, 68, 67, 55), (57, 69, 68, 56), (58, 70, 69, 57), (59, 71, 70, 58), (60, 72, 83, 71), (61, 73, 72, 60), (62, 74, 73, 61), (63, 75, 74, 62), (64, 76, 75, 63), (65, 77, 76, 64), (66, 78, 77, 65), (67, 79, 78, 66), (68, 80, 79, 67), (69, 81, 80, 68), (70, 82, 81, 69), (71, 83, 82, 70), (72, 84, 95, 83), (73, 85, 84, 72), (74, 86, 85, 73), (75, 87, 86, 74), (76, 88, 87, 75), (77, 89, 88, 76), (78, 90, 89, 77), (79, 91, 90, 78), (80, 92, 91, 79), (81, 93, 92, 80), (82, 94, 93, 81), (83, 95, 94, 82), (84, 96, 107, 95), (85, 97, 96, 84), (86, 98, 97, 85), (87, 99, 98, 86), (88, 100, 99, 87), (89, 101, 100, 88), (90, 102, 101, 89), (91, 103, 102, 90), (92, 104, 103, 91), (93, 105, 104, 92), (94, 106, 105, 93), (95, 107, 106, 94), (481, 107, 96, 480), (480, 96, 97, 482), (97, 98, 483, 482), (98, 99, 484, 483), (484, 99, 100, 485), (485, 100, 101, 486), (486, 101, 102, 487), (487, 102, 103, 488), (103, 104, 489, 488), (104, 105, 490, 489), (490, 105, 106, 491), (491, 106, 107, 481), (108, 119, 493, 492), (494, 109, 108, 492), (495, 110, 109, 494), (496, 111, 110, 495), (497, 112, 111, 496), (113, 112, 497, 498), (114, 113, 498, 499), (500, 115, 114, 499), (501, 116, 115, 500), (502, 117, 116, 501), (503, 118, 117, 502), (119, 118, 503, 493), (108, 120, 131, 119), (109, 121, 120, 108), (110, 122, 121, 109), (111, 123, 122, 110), (112, 124, 123, 111), (113, 125, 124, 112), (114, 126, 125, 113), (115, 127, 126, 114), (116, 128, 127, 115), (117, 129, 128, 116), (118, 130, 129, 117), (119, 131, 130, 118), (120, 132, 143, 131), (121, 133, 132, 120), (122, 134, 133, 121), (123, 135, 134, 122), (124, 136, 135, 123), (125, 137, 136, 124), (126, 138, 137, 125), (127, 139, 138, 126), (128, 140, 139, 127), (129, 141, 140, 128), (130, 142, 141, 129), (131, 143, 142, 130), (529, 143, 132, 528), (132, 133, 530, 528), (133, 134, 531, 530), (134, 135, 532, 531), (135, 136, 533, 532), (533, 136, 137, 534), (534, 137, 138, 535), (138, 139, 536, 535), (139, 140, 537, 536), (140, 141, 538, 537), (141, 142, 539, 538), (539, 142, 143, 529), (144, 155, 541, 540), (145, 144, 540, 542), (543, 146, 145, 542), (544, 147, 146, 543), (148, 147, 544, 545), (149, 148, 545, 546), (150, 149, 546, 547), (151, 150, 547, 548), (549, 152, 151, 548), (550, 153, 152, 549), (154, 153, 550, 551), (155, 154, 551, 541), (144, 156, 167, 155), (145, 157, 156, 144), (146, 158, 157, 145), (147, 159, 158, 146), (148, 160, 159, 147), (149, 161, 160, 148), (150, 162, 161, 149), (151, 163, 162, 150), (152, 164, 163, 151), (153, 165, 164, 152), (154, 166, 165, 153), (155, 167, 166, 154), (156, 168, 179, 167), (157, 169, 168, 156), (158, 170, 169, 157), (159, 171, 170, 158), (160, 172, 171, 159), (161, 173, 172, 160), (162, 174, 173, 161), (163, 175, 174, 162), (164, 176, 175, 163), (165, 177, 176, 164), (166, 178, 177, 165), (167, 179, 178, 166), (168, 180, 191, 179), (169, 181, 180, 168), (170, 182, 181, 169), (171, 183, 182, 170), (172, 184, 183, 171), (173, 185, 184, 172), (174, 186, 185, 173), (175, 187, 186, 174), (176, 188, 187, 175), (177, 189, 188, 176), (178, 190, 189, 177), (179, 191, 190, 178), (180, 192, 203, 191), (181, 193, 192, 180), (182, 194, 193, 181), (183, 195, 194, 182), (184, 196, 195, 183), (185, 197, 196, 184), (186, 198, 197, 185), (187, 199, 198, 186), (188, 200, 199, 187), (189, 201, 200, 188), (190, 202, 201, 189), (191, 203, 202, 190), (192, 204, 215, 203), (193, 205, 204, 192), (194, 206, 205, 193), (195, 207, 206, 194), (196, 208, 207, 195), (197, 209, 208, 196), (198, 210, 209, 197), (199, 211, 210, 198), (200, 212, 211, 199), (201, 213, 212, 200), (202, 214, 213, 201), (203, 215, 214, 202), (204, 216, 227, 215), (205, 217, 216, 204), (206, 218, 217, 205), (207, 219, 218, 206), (208, 220, 219, 207), (209, 221, 220, 208), (210, 222, 221, 209), (211, 223, 222, 210), (212, 224, 223, 211), (213, 225, 224, 212), (214, 226, 225, 213), (215, 227, 226, 214), (601, 227, 216, 600), (600, 216, 217, 602), (602, 217, 218, 603), (603, 218, 219, 604), (604, 219, 220, 605), (605, 220, 221, 606), (606, 221, 222, 607), (607, 222, 223, 608), (608, 223, 224, 609), (609, 224, 225, 610), (610, 225, 226, 611), (611, 226, 227, 601), (228, 239, 613, 612), (229, 228, 612, 614), (230, 229, 614, 615), (231, 230, 615, 616), (232, 231, 616, 617), (233, 232, 617, 618), (234, 233, 618, 619), (235, 234, 619, 620), (236, 235, 620, 621), (237, 236, 621, 622), (238, 237, 622, 623), (239, 238, 623, 613), (228, 240, 251, 239), (229, 241, 240, 228), (230, 242, 241, 229), (231, 243, 242, 230), (232, 244, 243, 231), (233, 245, 244, 232), (234, 246, 245, 233), (235, 247, 246, 234), (236, 248, 247, 235), (237, 249, 248, 236), (238, 250, 249, 237), (239, 251, 250, 238), (240, 252, 263, 251), (241, 253, 252, 240), (242, 254, 253, 241), (243, 255, 254, 242), (244, 256, 255, 243), (245, 257, 256, 244), (246, 258, 257, 245), (247, 259, 258, 246), (248, 260, 259, 247), (249, 261, 260, 248), (250, 262, 261, 249), (251, 263, 262, 250), (625, 263, 252, 624), (624, 252, 253, 626), (626, 253, 254, 627), (627, 254, 255, 628), (628, 255, 256, 629), (629, 256, 257, 630), (630, 257, 258, 631), (631, 258, 259, 632), (632, 259, 260, 633), (633, 260, 261, 634), (634, 261, 262, 635), (635, 262, 263, 625), (264, 275, 637, 636), (265, 264, 636, 638), (266, 265, 638, 639), (267, 266, 639, 640), (268, 267, 640, 641), (269, 268, 641, 642), (270, 269, 642, 643), (271, 270, 643, 644), (272, 271, 644, 645), (273, 272, 645, 646), (274, 273, 646, 647), (275, 274, 647, 637), (264, 276, 287, 275), (265, 277, 276, 264), (266, 278, 277, 265), (267, 279, 278, 266), (268, 280, 279, 267), (269, 281, 280, 268), (270, 282, 281, 269), (271, 283, 282, 270), (272, 284, 283, 271), (273, 285, 284, 272), (274, 286, 285, 273), (275, 287, 286, 274), (276, 288, 299, 287), (277, 289, 288, 276), (278, 290, 289, 277), (279, 291, 290, 278), (280, 292, 291, 279), (281, 293, 292, 280), (282, 294, 293, 281), (283, 295, 294, 282), (284, 296, 295, 283), (285, 297, 296, 284), (286, 298, 297, 285), (287, 299, 298, 286), (288, 300, 311, 299), (289, 301, 300, 288), (290, 302, 301, 289), (291, 303, 302, 290), (292, 304, 303, 291), (293, 305, 304, 292), (294, 306, 305, 293), (295, 307, 306, 294), (296, 308, 307, 295), (297, 309, 308, 296), (298, 310, 309, 297), (299, 311, 310, 298), (300, 312, 323, 311), (301, 313, 312, 300), (302, 314, 313, 301), (303, 315, 314, 302), (304, 316, 315, 303), (305, 317, 316, 304), (306, 318, 317, 305), (307, 319, 318, 306), (308, 320, 319, 307), (309, 321, 320, 308), (310, 322, 321, 309), (311, 323, 322, 310), (312, 324, 335, 323), (313, 325, 324, 312), (314, 326, 325, 313), (315, 327, 326, 314), (316, 328, 327, 315), (317, 329, 328, 316), (318, 330, 329, 317), (319, 331, 330, 318), (320, 332, 331, 319), (321, 333, 332, 320), (322, 334, 333, 321), (323, 335, 334, 322), (324, 336, 347, 335), (325, 337, 336, 324), (326, 338, 337, 325), (327, 339, 338, 326), (328, 340, 339, 327), (329, 341, 340, 328), (330, 342, 341, 329), (331, 343, 342, 330), (332, 344, 343, 331), (333, 345, 344, 332), (334, 346, 345, 333), (335, 347, 346, 334), (347, 336, 552, 553), (336, 337, 554, 552), (554, 337, 338, 555), (555, 338, 339, 556), (339, 340, 557, 556), (340, 341, 558, 557), (341, 342, 559, 558), (342, 343, 560, 559), (343, 344, 561, 560), (344, 345, 562, 561), (345, 346, 563, 562), (346, 347, 553, 563), (564, 348, 359, 565), (566, 349, 348, 564), (567, 350, 349, 566), (568, 351, 350, 567), (569, 352, 351, 568), (570, 353, 352, 569), (571, 354, 353, 570), (355, 354, 571, 572), (356, 355, 572, 573), (357, 356, 573, 574), (358, 357, 574, 575), (565, 359, 358, 575), (348, 360, 371, 359), (349, 361, 360, 348), (350, 362, 361, 349), (351, 363, 362, 350), (352, 364, 363, 351), (353, 365, 364, 352), (354, 366, 365, 353), (355, 367, 366, 354), (356, 368, 367, 355), (357, 369, 368, 356), (358, 370, 369, 357), (359, 371, 370, 358), (360, 372, 383, 371), (361, 373, 372, 360), (362, 374, 373, 361), (363, 375, 374, 362), (364, 376, 375, 363), (365, 377, 376, 364), (366, 378, 377, 365), (367, 379, 378, 366), (368, 380, 379, 367), (369, 381, 380, 368), (370, 382, 381, 369), (371, 383, 382, 370), (383, 372, 504, 505), (504, 372, 373, 506), (506, 373, 374, 507), (507, 374, 375, 508), (508, 375, 376, 509), (376, 377, 510, 509), (377, 378, 511, 510), (378, 379, 512, 511), (379, 380, 513, 512), (380, 381, 514, 513), (381, 382, 515, 514), (382, 383, 505, 515), (516, 384, 395, 517), (518, 385, 384, 516), (519, 386, 385, 518), (520, 387, 386, 519), (521, 388, 387, 520), (522, 389, 388, 521), (523, 390, 389, 522), (524, 391, 390, 523), (392, 391, 524, 525), (393, 392, 525, 526), (527, 394, 393, 526), (517, 395, 394, 527), (384, 396, 407, 395), (385, 397, 396, 384), (386, 398, 397, 385), (387, 399, 398, 386), (388, 400, 399, 387), (389, 401, 400, 388), (390, 402, 401, 389), (391, 403, 402, 390), (392, 404, 403, 391), (393, 405, 404, 392), (394, 406, 405, 393), (395, 407, 406, 394), (396, 408, 419, 407), (397, 409, 408, 396), (398, 410, 409, 397), (399, 411, 410, 398), (400, 412, 411, 399), (401, 413, 412, 400), (402, 414, 413, 401), (403, 415, 414, 402), (404, 416, 415, 403), (405, 417, 416, 404), (406, 418, 417, 405), (407, 419, 418, 406), (408, 420, 431, 419), (409, 421, 420, 408), (410, 422, 421, 409), (411, 423, 422, 410), (412, 424, 423, 411), (413, 425, 424, 412), (414, 426, 425, 413), (415, 427, 426, 414), (416, 428, 427, 415), (417, 429, 428, 416), (418, 430, 429, 417), (419, 431, 430, 418), (420, 432, 443, 431), (421, 433, 432, 420), (422, 434, 433, 421), (423, 435, 434, 422), (424, 436, 435, 423), (425, 437, 436, 424), (426, 438, 437, 425), (427, 439, 438, 426), (428, 440, 439, 427), (429, 441, 440, 428), (430, 442, 441, 429), (431, 443, 442, 430), (432, 444, 455, 443), (433, 445, 444, 432), (434, 446, 445, 433), (435, 447, 446, 434), (436, 448, 447, 435), (437, 449, 448, 436), (438, 450, 449, 437), (439, 451, 450, 438), (440, 452, 451, 439), (441, 453, 452, 440), (442, 454, 453, 441), (443, 455, 454, 442), (444, 456, 467, 455), (445, 457, 456, 444), (446, 458, 457, 445), (447, 459, 458, 446), (448, 460, 459, 447), (449, 461, 460, 448), (450, 462, 461, 449), (451, 463, 462, 450), (452, 464, 463, 451), (453, 465, 464, 452), (454, 466, 465, 453), (455, 467, 466, 454), (467, 456, 648, 649), (456, 457, 650, 648), (457, 458, 651, 650), (458, 459, 652, 651), (459, 460, 653, 652), (460, 461, 654, 653), (461, 462, 655, 654), (462, 463, 656, 655), (463, 464, 657, 656), (464, 465, 658, 657), (465, 466, 659, 658), (466, 467, 649, 659), (660, 468, 479, 661), (662, 469, 468, 660), (663, 470, 469, 662), (664, 471, 470, 663), (665, 472, 471, 664), (666, 473, 472, 665), (667, 474, 473, 666), (668, 475, 474, 667), (669, 476, 475, 668), (670, 477, 476, 669), (671, 478, 477, 670), (661, 479, 478, 671), (468, 0, 11, 479), (469, 1, 0, 468), (470, 2, 1, 469), (471, 3, 2, 470), (472, 4, 3, 471), (473, 5, 4, 472), (474, 6, 5, 473), (475, 7, 6, 474), (476, 8, 7, 475), (477, 9, 8, 476), (478, 10, 9, 477), (479, 11, 10, 478), (495, 494, 492, 493, 503, 502, 501, 500, 499, 498, 497, 496), (515, 505, 504, 506, 507, 508, 509, 510, 511, 512, 513, 514), (526, 525, 524, 523, 522, 521, 520, 519, 518, 516, 517, 527), (491, 481, 480, 482, 483, 484, 485, 486, 487, 488, 489, 490), (544, 543, 542, 540, 541, 551, 550, 549, 548, 547, 546, 545), (562, 563, 553, 552, 554, 555, 556, 557, 558, 559, 560, 561), (567, 566, 564, 565, 575, 574, 573, 572, 571, 570, 569, 568), (538, 539, 529, 528, 530, 531, 532, 533, 534, 535, 536, 537), (597, 596, 595, 594, 593, 592, 591, 590, 588, 589, 599, 598), (611, 601, 600, 602, 603, 604, 605, 606, 607, 608, 609, 610), (622, 621, 620, 619, 618, 617, 616, 615, 614, 612, 613, 623), (587, 577, 576, 578, 579, 580, 581, 582, 583, 584, 585, 586), (664, 663, 662, 660, 661, 671, 670, 669, 668, 667, 666, 665), (625, 624, 626, 627, 628, 629, 630, 631, 632, 633, 634, 635), (639, 638, 636, 637, 647, 646, 645, 644, 643, 642, 641, 640), (649, 648, 650, 651, 652, 653, 654, 655, 656, 657, 658, 659)])
me_beziercircle.polygons.foreach_set('use_smooth', [1, 1, 1, 1, 1, 1, 1, 1, 1, 1, 1, 1, 1, 1, 1, 1, 1, 1, 1, 1, 1, 1, 1, 1, 1, 1, 1, 1, 1, 1, 1, 1, 1, 1, 1, 1, 1, 1, 1, 1, 1, 1, 1, 1, 1, 1, 1, 1, 1, 1, 1, 1, 1, 1, 1, 1, 1, 1, 1, 1, 1, 1, 1, 1, 1, 1, 1, 1, 1, 1, 1, 1, 1, 1, 1, 1, 1, 1, 1, 1, 1, 1, 1, 1, 1, 1, 1, 1, 1, 1, 1, 1, 1, 1, 1, 1, 1, 1, 1, 1, 1, 1, 1, 1, 1, 1, 1, 1, 1, 1, 1, 1, 1, 1, 1, 1, 1, 1, 1, 1, 1, 1, 1, 1, 1, 1, 1, 1, 1, 1, 1, 1, 1, 1, 1, 1, 1, 1, 1, 1, 1, 1, 1, 1, 1, 1, 1, 1, 1, 1, 1, 1, 1, 1, 1, 1, 1, 1, 1, 1, 1, 1, 1, 1, 1, 1, 1, 1, 1, 1, 1, 1, 1, 1, 1, 1, 1, 1, 1, 1, 1, 1, 1, 1, 1, 1, 1, 1, 1, 1, 1, 1, 1, 1, 1, 1, 1, 1, 1, 1, 1, 1, 1, 1, 1, 1, 1, 1, 1, 1, 1, 1, 1, 1, 1, 1, 1, 1, 1, 1, 1, 1, 1, 1, 1, 1, 1, 1, 1, 1, 1, 1, 1, 1, 1, 1, 1, 1, 1, 1, 1, 1, 1, 1, 1, 1, 1, 1, 1, 1, 1, 1, 1, 1, 1, 1, 1, 1, 1, 1, 1, 1, 1, 1, 1, 1, 1, 1, 1, 1, 1, 1, 1, 1, 1, 1, 1, 1, 1, 1, 1, 1, 1, 1, 1, 1, 1, 1, 1, 1, 1, 1, 1, 1, 1, 1, 1, 1, 1, 1, 1, 1, 1, 1, 1, 1, 1, 1, 1, 1, 1, 1, 1, 1, 1, 1, 1, 1, 1, 1, 1, 1, 1, 1, 1, 1, 1, 1, 1, 1, 1, 1, 1, 1, 1, 1, 1, 1, 1, 1, 1, 1, 1, 1, 1, 1, 1, 1, 1, 1, 1, 1, 1, 1, 1, 1, 1, 1, 1, 1, 1, 1, 1, 1, 1, 1, 1, 1, 1, 1, 1, 1, 1, 1, 1, 1, 1, 1, 1, 1, 1, 1, 1, 1, 1, 1, 1, 1, 1, 1, 1, 1, 1, 1, 1, 1, 1, 1, 1, 1, 1, 1, 1, 1, 1, 1, 1, 1, 1, 1, 1, 1, 1, 1, 1, 1, 1, 1, 1, 1, 1, 1, 1, 1, 1, 1, 1, 1, 1, 1, 1, 1, 1, 1, 1, 1, 1, 1, 1, 1, 1, 1, 1, 1, 1, 1, 1, 1, 1, 1, 1, 1, 1, 1, 1, 1, 1, 1, 1, 1, 1, 1, 1, 1, 1, 1, 1, 1, 1, 1, 1, 1, 1, 1, 1, 1, 1, 1, 1, 1, 1, 1, 1, 1, 1, 1, 1, 1, 1, 1, 1, 1, 1, 1, 1, 1, 1, 1, 1, 1, 1, 1, 1, 1, 1, 1, 1, 1, 1, 1, 1, 1, 1, 1, 1, 1, 1, 1, 1, 1, 1, 1, 1, 1, 1, 1, 1, 1, 1, 1, 1, 1, 1, 1, 1, 1, 1, 1, 1, 1, 1, 1, 1, 1, 1, 1, 1, 1, 1, 1, 1, 1, 1, 1, 1, 1, 1, 1, 1, 1, 1, 1, 1, 1, 1, 1, 1, 1, 1, 1, 1, 1, 1, 1, 1, 1, 0, 0, 0, 0, 0, 0, 0, 0, 0, 0, 0, 0, 0, 0, 0, 0])
_uv = me_beziercircle.uv_layers.new(name='UVMap')
_uv.uv.foreach_set('vector', [0.0, 1.0, 0.02083, 1.0, 0.02083, 0.9167, 0.0, 0.9167, 0.0, 0.08333, 0.02083, 0.08333, 0.02083, 0.0, 0.0, 0.0, 0.0, 0.1667, 0.02083, 0.1667, 0.02083, 0.08333, 0.0, 0.08333, 0.0, 0.25, 0.02083, 0.25, 0.02083, 0.1667, 0.0, 0.1667, 0.0, 0.3333, 0.02083, 0.3333, 0.02083, 0.25, 0.0, 0.25, 0.0, 0.4167, 0.02083, 0.4167, 0.02083, 0.3333, 0.0, 0.3333, 0.0, 0.5, 0.02083, 0.5, 0.02083, 0.4167, 0.0, 0.4167, 0.0, 0.5833, 0.02083, 0.5833, 0.02083, 0.5, 0.0, 0.5, 0.0, 0.6667, 0.02083, 0.6667, 0.02083, 0.5833, 0.0, 0.5833, 0.0, 0.75, 0.02083, 0.75, 0.02083, 0.6667, 0.0, 0.6667, 0.0, 0.8333, 0.02083, 0.8333, 0.02083, 0.75, 0.0, 0.75, 0.0, 0.9167, 0.02083, 0.9167, 0.02083, 0.8333, 0.0, 0.8333, 0.02083, 0.9167, 0.02083, 1.0, 0.02514, 1.0, 0.02515, 0.9167, 0.02083, 0.0, 0.02083, 0.08333, 0.02513, 0.08333, 0.02514, 0.0, 0.02083, 0.08333, 0.02083, 0.1667, 0.02511, 0.1667, 0.02513, 0.08333, 0.02083, 0.1667, 0.02083, 0.25, 0.02509, 0.25, 0.02511, 0.1667, 0.02083, 0.25, 0.02083, 0.3333, 0.02508, 0.3333, 0.02509, 0.25, 0.02083, 0.3333, 0.02083, 0.4167, 0.02507, 0.4167, 0.02508, 0.3333, 0.02083, 0.4167, 0.02083, 0.5, 0.02508, 0.5, 0.02507, 0.4167, 0.02083, 0.5, 0.02083, 0.5833, 0.02509, 0.5833, 0.02508, 0.5, 0.02083, 0.5833, 0.02083, 0.6667, 0.02511, 0.6667, 0.02509, 0.5833, 0.02083, 0.6667, 0.02083, 0.75, 0.02513, 0.75, 0.02511, 0.6667, 0.02083, 0.75, 0.02083, 0.8333, 0.02514, 0.8333, 0.02513, 0.75, 0.02083, 0.8333, 0.02083, 0.9167, 0.02515, 0.9167, 0.02514, 0.8333, 0.05073, 1.0, 0.0625, 1.0, 0.0625, 0.9167, 0.05067, 0.9167, 0.05092, 0.08333, 0.0625, 0.08333, 0.0625, 0.0, 0.05073, 0.0, 0.05117, 0.1667, 0.0625, 0.1667, 0.0625, 0.08333, 0.05092, 0.08333, 0.05145, 0.25, 0.0625, 0.25, 0.0625, 0.1667, 0.05117, 0.1667, 0.05165, 0.3333, 0.0625, 0.3333, 0.0625, 0.25, 0.05145, 0.25, 0.05173, 0.4167, 0.0625, 0.4167, 0.0625, 0.3333, 0.05165, 0.3333, 0.05165, 0.5, 0.0625, 0.5, 0.0625, 0.4167, 0.05173, 0.4167, 0.05145, 0.5833, 0.0625, 0.5833, 0.0625, 0.5, 0.05165, 0.5, 0.05117, 0.6667, 0.0625, 0.6667, 0.0625, 0.5833, 0.05145, 0.5833, 0.05092, 0.75, 0.0625, 0.75, 0.0625, 0.6667, 0.05117, 0.6667, 0.05073, 0.8333, 0.0625, 0.8333, 0.0625, 0.75, 0.05092, 0.75, 0.05067, 0.9167, 0.0625, 0.9167, 0.0625, 0.8333, 0.05073, 0.8333, 0.0625, 1.0, 0.08333, 1.0, 0.08333, 0.9167, 0.0625, 0.9167, 0.0625, 0.08333, 0.08333, 0.08333, 0.08333, 0.0, 0.0625, 0.0, 0.0625, 0.1667, 0.08333, 0.1667, 0.08333, 0.08333, 0.0625, 0.08333, 0.0625, 0.25, 0.08333, 0.25, 0.08333, 0.1667, 0.0625, 0.1667, 0.0625, 0.3333, 0.08333, 0.3333, 0.08333, 0.25, 0.0625, 0.25, 0.0625, 0.4167, 0.08333, 0.4167, 0.08333, 0.3333, 0.0625, 0.3333, 0.0625, 0.5, 0.08333, 0.5, 0.08333, 0.4167, 0.0625, 0.4167, 0.0625, 0.5833, 0.08333, 0.5833, 0.08333, 0.5, 0.0625, 0.5, 0.0625, 0.6667, 0.08333, 0.6667, 0.08333, 0.5833, 0.0625, 0.5833, 0.0625, 0.75, 0.08333, 0.75, 0.08333, 0.6667, 0.0625, 0.6667, 0.0625, 0.8333, 0.08333, 0.8333, 0.08333, 0.75, 0.0625, 0.75, 0.0625, 0.9167, 0.08333, 0.9167, 0.08333, 0.8333, 0.0625, 0.8333, 0.08333, 1.0, 0.1042, 1.0, 0.1042, 0.9167, 0.08333, 0.9167, 0.08333, 0.08333, 0.1042, 0.08333, 0.1042, 0.0, 0.08333, 0.0, 0.08333, 0.1667, 0.1042, 0.1667, 0.1042, 0.08333, 0.08333, 0.08333, 0.08333, 0.25, 0.1042, 0.25, 0.1042, 0.1667, 0.08333, 0.1667, 0.08333, 0.3333, 0.1042, 0.3333, 0.1042, 0.25, 0.08333, 0.25, 0.08333, 0.4167, 0.1042, 0.4167, 0.1042, 0.3333, 0.08333, 0.3333, 0.08333, 0.5, 0.1042, 0.5, 0.1042, 0.4167, 0.08333, 0.4167, 0.08333, 0.5833, 0.1042, 0.5833, 0.1042, 0.5, 0.08333, 0.5, 0.08333, 0.6667, 0.1042, 0.6667, 0.1042, 0.5833, 0.08333, 0.5833, 0.08333, 0.75, 0.1042, 0.75, 0.1042, 0.6667, 0.08333, 0.6667, 0.08333, 0.8333, 0.1042, 0.8333, 0.1042, 0.75, 0.08333, 0.75, 0.08333, 0.9167, 0.1042, 0.9167, 0.1042, 0.8333, 0.08333, 0.8333, 0.1042, 1.0, 0.125, 1.0, 0.125, 0.9167, 0.1042, 0.9167, 0.1042, 0.08333, 0.125, 0.08333, 0.125, 0.0, 0.1042, 0.0, 0.1042, 0.1667, 0.125, 0.1667, 0.125, 0.08333, 0.1042, 0.08333, 0.1042, 0.25, 0.125, 0.25, 0.125, 0.1667, 0.1042, 0.1667, 0.1042, 0.3333, 0.125, 0.3333, 0.125, 0.25, 0.1042, 0.25, 0.1042, 0.4167, 0.125, 0.4167, 0.125, 0.3333, 0.1042, 0.3333, 0.1042, 0.5, 0.125, 0.5, 0.125, 0.4167, 0.1042, 0.4167, 0.1042, 0.5833, 0.125, 0.5833, 0.125, 0.5, 0.1042, 0.5, 0.1042, 0.6667, 0.125, 0.6667, 0.125, 0.5833, 0.1042, 0.5833, 0.1042, 0.75, 0.125, 0.75, 0.125, 0.6667, 0.1042, 0.6667, 0.1042, 0.8333, 0.125, 0.8333, 0.125, 0.75, 0.1042, 0.75, 0.1042, 0.9167, 0.125, 0.9167, 0.125, 0.8333, 0.1042, 0.8333, 0.125, 1.0, 0.1458, 1.0, 0.1458, 0.9167, 0.125, 0.9167, 0.125, 0.08333, 0.1458, 0.08333, 0.1458, 0.0, 0.125, 0.0, 0.125, 0.1667, 0.1458, 0.1667, 0.1458, 0.08333, 0.125, 0.08333, 0.125, 0.25, 0.1458, 0.25, 0.1458, 0.1667, 0.125, 0.1667, 0.125, 0.3333, 0.1458, 0.3333, 0.1458, 0.25, 0.125, 0.25, 0.125, 0.4167, 0.1458, 0.4167, 0.1458, 0.3333, 0.125, 0.3333, 0.125, 0.5, 0.1458, 0.5, 0.1458, 0.4167, 0.125, 0.4167, 0.125, 0.5833, 0.1458, 0.5833, 0.1458, 0.5, 0.125, 0.5, 0.125, 0.6667, 0.1458, 0.6667, 0.1458, 0.5833, 0.125, 0.5833, 0.125, 0.75, 0.1458, 0.75, 0.1458, 0.6667, 0.125, 0.6667, 0.125, 0.8333, 0.1458, 0.8333, 0.1458, 0.75, 0.125, 0.75, 0.125, 0.9167, 0.1458, 0.9167, 0.1458, 0.8333, 0.125, 0.8333, 0.1458, 1.0, 0.1667, 1.0, 0.1667, 0.9167, 0.1458, 0.9167, 0.1458, 0.08333, 0.1667, 0.08333, 0.1667, 0.0, 0.1458, 0.0, 0.1458, 0.1667, 0.1667, 0.1667, 0.1667, 0.08333, 0.1458, 0.08333, 0.1458, 0.25, 0.1667, 0.25, 0.1667, 0.1667, 0.1458, 0.1667, 0.1458, 0.3333, 0.1667, 0.3333, 0.1667, 0.25, 0.1458, 0.25, 0.1458, 0.4167, 0.1667, 0.4167, 0.1667, 0.3333, 0.1458, 0.3333, 0.1458, 0.5, 0.1667, 0.5, 0.1667, 0.4167, 0.1458, 0.4167, 0.1458, 0.5833, 0.1667, 0.5833, 0.1667, 0.5, 0.1458, 0.5, 0.1458, 0.6667, 0.1667, 0.6667, 0.1667, 0.5833, 0.1458, 0.5833, 0.1458, 0.75, 0.1667, 0.75, 0.1667, 0.6667, 0.1458, 0.6667, 0.1458, 0.8333, 0.1667, 0.8333, 0.1667, 0.75, 0.1458, 0.75, 0.1458, 0.9167, 0.1667, 0.9167, 0.1667, 0.8333, 0.1458, 0.8333, 0.1667, 1.0, 0.1875, 1.0, 0.1875, 0.9167, 0.1667, 0.9167, 0.1667, 0.08333, 0.1875, 0.08333, 0.1875, 0.0, 0.1667, 0.0, 0.1667, 0.1667, 0.1875, 0.1667, 0.1875, 0.08333, 0.1667, 0.08333, 0.1667, 0.25, 0.1875, 0.25, 0.1875, 0.1667, 0.1667, 0.1667, 0.1667, 0.3333, 0.1875, 0.3333, 0.1875, 0.25, 0.1667, 0.25, 0.1667, 0.4167, 0.1875, 0.4167, 0.1875, 0.3333, 0.1667, 0.3333, 0.1667, 0.5, 0.1875, 0.5, 0.1875, 0.4167, 0.1667, 0.4167, 0.1667, 0.5833, 0.1875, 0.5833, 0.1875, 0.5, 0.1667, 0.5, 0.1667, 0.6667, 0.1875, 0.6667, 0.1875, 0.5833, 0.1667, 0.5833, 0.1667, 0.75, 0.1875, 0.75, 0.1875, 0.6667, 0.1667, 0.6667, 0.1667, 0.8333, 0.1875, 0.8333, 0.1875, 0.75, 0.1667, 0.75, 0.1667, 0.9167, 0.1875, 0.9167, 0.1875, 0.8333, 0.1667, 0.8333, 0.2003, 0.9167, 0.1875, 0.9167, 0.1875, 1.0, 0.2003, 1.0, 0.2003, 0.0, 0.1875, 0.0, 0.1875, 0.08333, 0.2001, 0.08333, 0.1875, 0.08333, 0.1875, 0.1667, 0.1999, 0.1667, 0.2001, 0.08333, 0.1875, 0.1667, 0.1875, 0.25, 0.1996, 0.25, 0.1999, 0.1667, 0.1996, 0.25, 0.1875, 0.25, 0.1875, 0.3333, 0.1994, 0.3333, 0.1994, 0.3333, 0.1875, 0.3333, 0.1875, 0.4167, 0.1994, 0.4167, 0.1994, 0.4167, 0.1875, 0.4167, 0.1875, 0.5, 0.1994, 0.5, 0.1994, 0.5, 0.1875, 0.5, 0.1875, 0.5833, 0.1996, 0.5833, 0.1875, 0.5833, 0.1875, 0.6667, 0.1999, 0.6667, 0.1996, 0.5833, 0.1875, 0.6667, 0.1875, 0.75, 0.2001, 0.75, 0.1999, 0.6667, 0.2001, 0.75, 0.1875, 0.75, 0.1875, 0.8333, 0.2003, 0.8333, 0.2003, 0.8333, 0.1875, 0.8333, 0.1875, 0.9167, 0.2003, 0.9167, 0.2292, 1.0, 0.2292, 0.9167, 0.224, 0.9167, 0.224, 1.0, 0.224, 0.08333, 0.2292, 0.08333, 0.2292, 0.0, 0.224, 0.0, 0.224, 0.1667, 0.2292, 0.1667, 0.2292, 0.08333, 0.224, 0.08333, 0.2241, 0.25, 0.2292, 0.25, 0.2292, 0.1667, 0.224, 0.1667, 0.2241, 0.3333, 0.2292, 0.3333, 0.2292, 0.25, 0.2241, 0.25, 0.2292, 0.4167, 0.2292, 0.3333, 0.2241, 0.3333, 0.2241, 0.4167, 0.2292, 0.5, 0.2292, 0.4167, 0.2241, 0.4167, 0.2241, 0.5, 0.2241, 0.5833, 0.2292, 0.5833, 0.2292, 0.5, 0.2241, 0.5, 0.224, 0.6667, 0.2292, 0.6667, 0.2292, 0.5833, 0.2241, 0.5833, 0.224, 0.75, 0.2292, 0.75, 0.2292, 0.6667, 0.224, 0.6667, 0.224, 0.8333, 0.2292, 0.8333, 0.2292, 0.75, 0.224, 0.75, 0.2292, 0.9167, 0.2292, 0.8333, 0.224, 0.8333, 0.224, 0.9167, 0.2292, 1.0, 0.25, 1.0, 0.25, 0.9167, 0.2292, 0.9167, 0.2292, 0.08333, 0.25, 0.08333, 0.25, 0.0, 0.2292, 0.0, 0.2292, 0.1667, 0.25, 0.1667, 0.25, 0.08333, 0.2292, 0.08333, 0.2292, 0.25, 0.25, 0.25, 0.25, 0.1667, 0.2292, 0.1667, 0.2292, 0.3333, 0.25, 0.3333, 0.25, 0.25, 0.2292, 0.25, 0.2292, 0.4167, 0.25, 0.4167, 0.25, 0.3333, 0.2292, 0.3333, 0.2292, 0.5, 0.25, 0.5, 0.25, 0.4167, 0.2292, 0.4167, 0.2292, 0.5833, 0.25, 0.5833, 0.25, 0.5, 0.2292, 0.5, 0.2292, 0.6667, 0.25, 0.6667, 0.25, 0.5833, 0.2292, 0.5833, 0.2292, 0.75, 0.25, 0.75, 0.25, 0.6667, 0.2292, 0.6667, 0.2292, 0.8333, 0.25, 0.8333, 0.25, 0.75, 0.2292, 0.75, 0.2292, 0.9167, 0.25, 0.9167, 0.25, 0.8333, 0.2292, 0.8333, 0.25, 1.0, 0.2708, 1.0, 0.2708, 0.9167, 0.25, 0.9167, 0.25, 0.08333, 0.2708, 0.08333, 0.2708, 0.0, 0.25, 0.0, 0.25, 0.1667, 0.2708, 0.1667, 0.2708, 0.08333, 0.25, 0.08333, 0.25, 0.25, 0.2708, 0.25, 0.2708, 0.1667, 0.25, 0.1667, 0.25, 0.3333, 0.2708, 0.3333, 0.2708, 0.25, 0.25, 0.25, 0.25, 0.4167, 0.2708, 0.4167, 0.2708, 0.3333, 0.25, 0.3333, 0.25, 0.5, 0.2708, 0.5, 0.2708, 0.4167, 0.25, 0.4167, 0.25, 0.5833, 0.2708, 0.5833, 0.2708, 0.5, 0.25, 0.5, 0.25, 0.6667, 0.2708, 0.6667, 0.2708, 0.5833, 0.25, 0.5833, 0.25, 0.75, 0.2708, 0.75, 0.2708, 0.6667, 0.25, 0.6667, 0.25, 0.8333, 0.2708, 0.8333, 0.2708, 0.75, 0.25, 0.75, 0.25, 0.9167, 0.2708, 0.9167, 0.2708, 0.8333, 0.25, 0.8333, 0.2751, 0.9167, 0.2708, 0.9167, 0.2708, 1.0, 0.2751, 1.0, 0.2708, 0.0, 0.2708, 0.08333, 0.2751, 0.08333, 0.2751, 0.0, 0.2708, 0.08333, 0.2708, 0.1667, 0.2751, 0.1667, 0.2751, 0.08333, 0.2708, 0.1667, 0.2708, 0.25, 0.2751, 0.25, 0.2751, 0.1667, 0.2708, 0.25, 0.2708, 0.3333, 0.2751, 0.3333, 0.2751, 0.25, 0.2751, 0.3333, 0.2708, 0.3333, 0.2708, 0.4167, 0.2751, 0.4167, 0.2751, 0.4167, 0.2708, 0.4167, 0.2708, 0.5, 0.2751, 0.5, 0.2708, 0.5, 0.2708, 0.5833, 0.2751, 0.5833, 0.2751, 0.5, 0.2708, 0.5833, 0.2708, 0.6667, 0.2751, 0.6667, 0.2751, 0.5833, 0.2708, 0.6667, 0.2708, 0.75, 0.2751, 0.75, 0.2751, 0.6667, 0.2708, 0.75, 0.2708, 0.8333, 0.2751, 0.8333, 0.2751, 0.75, 0.2751, 0.8333, 0.2708, 0.8333, 0.2708, 0.9167, 0.2751, 0.9167, 0.3125, 1.0, 0.3125, 0.9167, 0.3007, 0.9167, 0.3007, 1.0, 0.3125, 0.08333, 0.3125, 0.0, 0.3007, 0.0, 0.3009, 0.08333, 0.3012, 0.1667, 0.3125, 0.1667, 0.3125, 0.08333, 0.3009, 0.08333, 0.3014, 0.25, 0.3125, 0.25, 0.3125, 0.1667, 0.3012, 0.1667, 0.3125, 0.3333, 0.3125, 0.25, 0.3014, 0.25, 0.3017, 0.3333, 0.3125, 0.4167, 0.3125, 0.3333, 0.3017, 0.3333, 0.3017, 0.4167, 0.3125, 0.5, 0.3125, 0.4167, 0.3017, 0.4167, 0.3017, 0.5, 0.3125, 0.5833, 0.3125, 0.5, 0.3017, 0.5, 0.3014, 0.5833, 0.3012, 0.6667, 0.3125, 0.6667, 0.3125, 0.5833, 0.3014, 0.5833, 0.3009, 0.75, 0.3125, 0.75, 0.3125, 0.6667, 0.3012, 0.6667, 0.3125, 0.8333, 0.3125, 0.75, 0.3009, 0.75, 0.3007, 0.8333, 0.3125, 0.9167, 0.3125, 0.8333, 0.3007, 0.8333, 0.3007, 0.9167, 0.3125, 1.0, 0.3333, 1.0, 0.3333, 0.9167, 0.3125, 0.9167, 0.3125, 0.08333, 0.3333, 0.08333, 0.3333, 0.0, 0.3125, 0.0, 0.3125, 0.1667, 0.3333, 0.1667, 0.3333, 0.08333, 0.3125, 0.08333, 0.3125, 0.25, 0.3333, 0.25, 0.3333, 0.1667, 0.3125, 0.1667, 0.3125, 0.3333, 0.3333, 0.3333, 0.3333, 0.25, 0.3125, 0.25, 0.3125, 0.4167, 0.3333, 0.4167, 0.3333, 0.3333, 0.3125, 0.3333, 0.3125, 0.5, 0.3333, 0.5, 0.3333, 0.4167, 0.3125, 0.4167, 0.3125, 0.5833, 0.3333, 0.5833, 0.3333, 0.5, 0.3125, 0.5, 0.3125, 0.6667, 0.3333, 0.6667, 0.3333, 0.5833, 0.3125, 0.5833, 0.3125, 0.75, 0.3333, 0.75, 0.3333, 0.6667, 0.3125, 0.6667, 0.3125, 0.8333, 0.3333, 0.8333, 0.3333, 0.75, 0.3125, 0.75, 0.3125, 0.9167, 0.3333, 0.9167, 0.3333, 0.8333, 0.3125, 0.8333, 0.3333, 1.0, 0.3542, 1.0, 0.3542, 0.9167, 0.3333, 0.9167, 0.3333, 0.08333, 0.3542, 0.08333, 0.3542, 0.0, 0.3333, 0.0, 0.3333, 0.1667, 0.3542, 0.1667, 0.3542, 0.08333, 0.3333, 0.08333, 0.3333, 0.25, 0.3542, 0.25, 0.3542, 0.1667, 0.3333, 0.1667, 0.3333, 0.3333, 0.3542, 0.3333, 0.3542, 0.25, 0.3333, 0.25, 0.3333, 0.4167, 0.3542, 0.4167, 0.3542, 0.3333, 0.3333, 0.3333, 0.3333, 0.5, 0.3542, 0.5, 0.3542, 0.4167, 0.3333, 0.4167, 0.3333, 0.5833, 0.3542, 0.5833, 0.3542, 0.5, 0.3333, 0.5, 0.3333, 0.6667, 0.3542, 0.6667, 0.3542, 0.5833, 0.3333, 0.5833, 0.3333, 0.75, 0.3542, 0.75, 0.3542, 0.6667, 0.3333, 0.6667, 0.3333, 0.8333, 0.3542, 0.8333, 0.3542, 0.75, 0.3333, 0.75, 0.3333, 0.9167, 0.3542, 0.9167, 0.3542, 0.8333, 0.3333, 0.8333, 0.3542, 1.0, 0.375, 1.0, 0.375, 0.9167, 0.3542, 0.9167, 0.3542, 0.08333, 0.375, 0.08333, 0.375, 0.0, 0.3542, 0.0, 0.3542, 0.1667, 0.375, 0.1667, 0.375, 0.08333, 0.3542, 0.08333, 0.3542, 0.25, 0.375, 0.25, 0.375, 0.1667, 0.3542, 0.1667, 0.3542, 0.3333, 0.375, 0.3333, 0.375, 0.25, 0.3542, 0.25, 0.3542, 0.4167, 0.375, 0.4167, 0.375, 0.3333, 0.3542, 0.3333, 0.3542, 0.5, 0.375, 0.5, 0.375, 0.4167, 0.3542, 0.4167, 0.3542, 0.5833, 0.375, 0.5833, 0.375, 0.5, 0.3542, 0.5, 0.3542, 0.6667, 0.375, 0.6667, 0.375, 0.5833, 0.3542, 0.5833, 0.3542, 0.75, 0.375, 0.75, 0.375, 0.6667, 0.3542, 0.6667, 0.3542, 0.8333, 0.375, 0.8333, 0.375, 0.75, 0.3542, 0.75, 0.3542, 0.9167, 0.375, 0.9167, 0.375, 0.8333, 0.3542, 0.8333, 0.375, 1.0, 0.3958, 1.0, 0.3958, 0.9167, 0.375, 0.9167, 0.375, 0.08333, 0.3958, 0.08333, 0.3958, 0.0, 0.375, 0.0, 0.375, 0.1667, 0.3958, 0.1667, 0.3958, 0.08333, 0.375, 0.08333, 0.375, 0.25, 0.3958, 0.25, 0.3958, 0.1667, 0.375, 0.1667, 0.375, 0.3333, 0.3958, 0.3333, 0.3958, 0.25, 0.375, 0.25, 0.375, 0.4167, 0.3958, 0.4167, 0.3958, 0.3333, 0.375, 0.3333, 0.375, 0.5, 0.3958, 0.5, 0.3958, 0.4167, 0.375, 0.4167, 0.375, 0.5833, 0.3958, 0.5833, 0.3958, 0.5, 0.375, 0.5, 0.375, 0.6667, 0.3958, 0.6667, 0.3958, 0.5833, 0.375, 0.5833, 0.375, 0.75, 0.3958, 0.75, 0.3958, 0.6667, 0.375, 0.6667, 0.375, 0.8333, 0.3958, 0.8333, 0.3958, 0.75, 0.375, 0.75, 0.375, 0.9167, 0.3958, 0.9167, 0.3958, 0.8333, 0.375, 0.8333, 0.3958, 1.0, 0.4167, 1.0, 0.4167, 0.9167, 0.3958, 0.9167, 0.3958, 0.08333, 0.4167, 0.08333, 0.4167, 0.0, 0.3958, 0.0, 0.3958, 0.1667, 0.4167, 0.1667, 0.4167, 0.08333, 0.3958, 0.08333, 0.3958, 0.25, 0.4167, 0.25, 0.4167, 0.1667, 0.3958, 0.1667, 0.3958, 0.3333, 0.4167, 0.3333, 0.4167, 0.25, 0.3958, 0.25, 0.3958, 0.4167, 0.4167, 0.4167, 0.4167, 0.3333, 0.3958, 0.3333, 0.3958, 0.5, 0.4167, 0.5, 0.4167, 0.4167, 0.3958, 0.4167, 0.3958, 0.5833, 0.4167, 0.5833, 0.4167, 0.5, 0.3958, 0.5, 0.3958, 0.6667, 0.4167, 0.6667, 0.4167, 0.5833, 0.3958, 0.5833, 0.3958, 0.75, 0.4167, 0.75, 0.4167, 0.6667, 0.3958, 0.6667, 0.3958, 0.8333, 0.4167, 0.8333, 0.4167, 0.75, 0.3958, 0.75, 0.3958, 0.9167, 0.4167, 0.9167, 0.4167, 0.8333, 0.3958, 0.8333, 0.4167, 1.0, 0.4375, 1.0, 0.4375, 0.9167, 0.4167, 0.9167, 0.4167, 0.08333, 0.4375, 0.08333, 0.4375, 0.0, 0.4167, 0.0, 0.4167, 0.1667, 0.4375, 0.1667, 0.4375, 0.08333, 0.4167, 0.08333, 0.4167, 0.25, 0.4375, 0.25, 0.4375, 0.1667, 0.4167, 0.1667, 0.4167, 0.3333, 0.4375, 0.3333, 0.4375, 0.25, 0.4167, 0.25, 0.4167, 0.4167, 0.4375, 0.4167, 0.4375, 0.3333, 0.4167, 0.3333, 0.4167, 0.5, 0.4375, 0.5, 0.4375, 0.4167, 0.4167, 0.4167, 0.4167, 0.5833, 0.4375, 0.5833, 0.4375, 0.5, 0.4167, 0.5, 0.4167, 0.6667, 0.4375, 0.6667, 0.4375, 0.5833, 0.4167, 0.5833, 0.4167, 0.75, 0.4375, 0.75, 0.4375, 0.6667, 0.4167, 0.6667, 0.4167, 0.8333, 0.4375, 0.8333, 0.4375, 0.75, 0.4167, 0.75, 0.4167, 0.9167, 0.4375, 0.9167, 0.4375, 0.8333, 0.4167, 0.8333, 0.4493, 0.9167, 0.4375, 0.9167, 0.4375, 1.0, 0.4493, 1.0, 0.4493, 0.0, 0.4375, 0.0, 0.4375, 0.08333, 0.4491, 0.08333, 0.4491, 0.08333, 0.4375, 0.08333, 0.4375, 0.1667, 0.4488, 0.1667, 0.4488, 0.1667, 0.4375, 0.1667, 0.4375, 0.25, 0.4486, 0.25, 0.4486, 0.25, 0.4375, 0.25, 0.4375, 0.3333, 0.4483, 0.3333, 0.4483, 0.3333, 0.4375, 0.3333, 0.4375, 0.4167, 0.4483, 0.4167, 0.4483, 0.4167, 0.4375, 0.4167, 0.4375, 0.5, 0.4483, 0.5, 0.4483, 0.5, 0.4375, 0.5, 0.4375, 0.5833, 0.4486, 0.5833, 0.4486, 0.5833, 0.4375, 0.5833, 0.4375, 0.6667, 0.4488, 0.6667, 0.4488, 0.6667, 0.4375, 0.6667, 0.4375, 0.75, 0.4491, 0.75, 0.4491, 0.75, 0.4375, 0.75, 0.4375, 0.8333, 0.4493, 0.8333, 0.4493, 0.8333, 0.4375, 0.8333, 0.4375, 0.9167, 0.4493, 0.9167, 0.4792, 1.0, 0.4792, 0.9167, 0.4749, 0.9167, 0.4749, 1.0, 0.4792, 0.08333, 0.4792, 0.0, 0.4749, 0.0, 0.4749, 0.08333, 0.4792, 0.1667, 0.4792, 0.08333, 0.4749, 0.08333, 0.4749, 0.1667, 0.4792, 0.25, 0.4792, 0.1667, 0.4749, 0.1667, 0.4749, 0.25, 0.4792, 0.3333, 0.4792, 0.25, 0.4749, 0.25, 0.4749, 0.3333, 0.4792, 0.4167, 0.4792, 0.3333, 0.4749, 0.3333, 0.4749, 0.4167, 0.4792, 0.5, 0.4792, 0.4167, 0.4749, 0.4167, 0.4749, 0.5, 0.4792, 0.5833, 0.4792, 0.5, 0.4749, 0.5, 0.4749, 0.5833, 0.4792, 0.6667, 0.4792, 0.5833, 0.4749, 0.5833, 0.4749, 0.6667, 0.4792, 0.75, 0.4792, 0.6667, 0.4749, 0.6667, 0.4749, 0.75, 0.4792, 0.8333, 0.4792, 0.75, 0.4749, 0.75, 0.4749, 0.8333, 0.4792, 0.9167, 0.4792, 0.8333, 0.4749, 0.8333, 0.4749, 0.9167, 0.4792, 1.0, 0.5, 1.0, 0.5, 0.9167, 0.4792, 0.9167, 0.4792, 0.08333, 0.5, 0.08333, 0.5, 0.0, 0.4792, 0.0, 0.4792, 0.1667, 0.5, 0.1667, 0.5, 0.08333, 0.4792, 0.08333, 0.4792, 0.25, 0.5, 0.25, 0.5, 0.1667, 0.4792, 0.1667, 0.4792, 0.3333, 0.5, 0.3333, 0.5, 0.25, 0.4792, 0.25, 0.4792, 0.4167, 0.5, 0.4167, 0.5, 0.3333, 0.4792, 0.3333, 0.4792, 0.5, 0.5, 0.5, 0.5, 0.4167, 0.4792, 0.4167, 0.4792, 0.5833, 0.5, 0.5833, 0.5, 0.5, 0.4792, 0.5, 0.4792, 0.6667, 0.5, 0.6667, 0.5, 0.5833, 0.4792, 0.5833, 0.4792, 0.75, 0.5, 0.75, 0.5, 0.6667, 0.4792, 0.6667, 0.4792, 0.8333, 0.5, 0.8333, 0.5, 0.75, 0.4792, 0.75, 0.4792, 0.9167, 0.5, 0.9167, 0.5, 0.8333, 0.4792, 0.8333, 0.5, 1.0, 0.5208, 1.0, 0.5208, 0.9167, 0.5, 0.9167, 0.5, 0.08333, 0.5208, 0.08333, 0.5208, 0.0, 0.5, 0.0, 0.5, 0.1667, 0.5208, 0.1667, 0.5208, 0.08333, 0.5, 0.08333, 0.5, 0.25, 0.5208, 0.25, 0.5208, 0.1667, 0.5, 0.1667, 0.5, 0.3333, 0.5208, 0.3333, 0.5208, 0.25, 0.5, 0.25, 0.5, 0.4167, 0.5208, 0.4167, 0.5208, 0.3333, 0.5, 0.3333, 0.5, 0.5, 0.5208, 0.5, 0.5208, 0.4167, 0.5, 0.4167, 0.5, 0.5833, 0.5208, 0.5833, 0.5208, 0.5, 0.5, 0.5, 0.5, 0.6667, 0.5208, 0.6667, 0.5208, 0.5833, 0.5, 0.5833, 0.5, 0.75, 0.5208, 0.75, 0.5208, 0.6667, 0.5, 0.6667, 0.5, 0.8333, 0.5208, 0.8333, 0.5208, 0.75, 0.5, 0.75, 0.5, 0.9167, 0.5208, 0.9167, 0.5208, 0.8333, 0.5, 0.8333, 0.526, 0.9167, 0.5208, 0.9167, 0.5208, 1.0, 0.526, 1.0, 0.526, 0.0, 0.5208, 0.0, 0.5208, 0.08333, 0.526, 0.08333, 0.526, 0.08333, 0.5208, 0.08333, 0.5208, 0.1667, 0.526, 0.1667, 0.526, 0.1667, 0.5208, 0.1667, 0.5208, 0.25, 0.5259, 0.25, 0.5259, 0.25, 0.5208, 0.25, 0.5208, 0.3333, 0.5259, 0.3333, 0.5259, 0.3333, 0.5208, 0.3333, 0.5208, 0.4167, 0.5259, 0.4167, 0.5259, 0.4167, 0.5208, 0.4167, 0.5208, 0.5, 0.5259, 0.5, 0.5259, 0.5, 0.5208, 0.5, 0.5208, 0.5833, 0.5259, 0.5833, 0.5259, 0.5833, 0.5208, 0.5833, 0.5208, 0.6667, 0.526, 0.6667, 0.526, 0.6667, 0.5208, 0.6667, 0.5208, 0.75, 0.526, 0.75, 0.526, 0.75, 0.5208, 0.75, 0.5208, 0.8333, 0.526, 0.8333, 0.526, 0.8333, 0.5208, 0.8333, 0.5208, 0.9167, 0.526, 0.9167, 0.5625, 1.0, 0.5625, 0.9167, 0.5497, 0.9167, 0.5497, 1.0, 0.5625, 0.08333, 0.5625, 0.0, 0.5497, 0.0, 0.5499, 0.08333, 0.5625, 0.1667, 0.5625, 0.08333, 0.5499, 0.08333, 0.5501, 0.1667, 0.5625, 0.25, 0.5625, 0.1667, 0.5501, 0.1667, 0.5504, 0.25, 0.5625, 0.3333, 0.5625, 0.25, 0.5504, 0.25, 0.5506, 0.3333, 0.5625, 0.4167, 0.5625, 0.3333, 0.5506, 0.3333, 0.5506, 0.4167, 0.5625, 0.5, 0.5625, 0.4167, 0.5506, 0.4167, 0.5506, 0.5, 0.5625, 0.5833, 0.5625, 0.5, 0.5506, 0.5, 0.5504, 0.5833, 0.5625, 0.6667, 0.5625, 0.5833, 0.5504, 0.5833, 0.5501, 0.6667, 0.5625, 0.75, 0.5625, 0.6667, 0.5501, 0.6667, 0.5499, 0.75, 0.5625, 0.8333, 0.5625, 0.75, 0.5499, 0.75, 0.5497, 0.8333, 0.5625, 0.9167, 0.5625, 0.8333, 0.5497, 0.8333, 0.5497, 0.9167, 0.5625, 1.0, 0.5833, 1.0, 0.5833, 0.9167, 0.5625, 0.9167, 0.5625, 0.08333, 0.5833, 0.08333, 0.5833, 0.0, 0.5625, 0.0, 0.5625, 0.1667, 0.5833, 0.1667, 0.5833, 0.08333, 0.5625, 0.08333, 0.5625, 0.25, 0.5833, 0.25, 0.5833, 0.1667, 0.5625, 0.1667, 0.5625, 0.3333, 0.5833, 0.3333, 0.5833, 0.25, 0.5625, 0.25, 0.5625, 0.4167, 0.5833, 0.4167, 0.5833, 0.3333, 0.5625, 0.3333, 0.5625, 0.5, 0.5833, 0.5, 0.5833, 0.4167, 0.5625, 0.4167, 0.5625, 0.5833, 0.5833, 0.5833, 0.5833, 0.5, 0.5625, 0.5, 0.5625, 0.6667, 0.5833, 0.6667, 0.5833, 0.5833, 0.5625, 0.5833, 0.5625, 0.75, 0.5833, 0.75, 0.5833, 0.6667, 0.5625, 0.6667, 0.5625, 0.8333, 0.5833, 0.8333, 0.5833, 0.75, 0.5625, 0.75, 0.5625, 0.9167, 0.5833, 0.9167, 0.5833, 0.8333, 0.5625, 0.8333, 0.5833, 1.0, 0.6042, 1.0, 0.6042, 0.9167, 0.5833, 0.9167, 0.5833, 0.08333, 0.6042, 0.08333, 0.6042, 0.0, 0.5833, 0.0, 0.5833, 0.1667, 0.6042, 0.1667, 0.6042, 0.08333, 0.5833, 0.08333, 0.5833, 0.25, 0.6042, 0.25, 0.6042, 0.1667, 0.5833, 0.1667, 0.5833, 0.3333, 0.6042, 0.3333, 0.6042, 0.25, 0.5833, 0.25, 0.5833, 0.4167, 0.6042, 0.4167, 0.6042, 0.3333, 0.5833, 0.3333, 0.5833, 0.5, 0.6042, 0.5, 0.6042, 0.4167, 0.5833, 0.4167, 0.5833, 0.5833, 0.6042, 0.5833, 0.6042, 0.5, 0.5833, 0.5, 0.5833, 0.6667, 0.6042, 0.6667, 0.6042, 0.5833, 0.5833, 0.5833, 0.5833, 0.75, 0.6042, 0.75, 0.6042, 0.6667, 0.5833, 0.6667, 0.5833, 0.8333, 0.6042, 0.8333, 0.6042, 0.75, 0.5833, 0.75, 0.5833, 0.9167, 0.6042, 0.9167, 0.6042, 0.8333, 0.5833, 0.8333, 0.6042, 1.0, 0.625, 1.0, 0.625, 0.9167, 0.6042, 0.9167, 0.6042, 0.08333, 0.625, 0.08333, 0.625, 0.0, 0.6042, 0.0, 0.6042, 0.1667, 0.625, 0.1667, 0.625, 0.08333, 0.6042, 0.08333, 0.6042, 0.25, 0.625, 0.25, 0.625, 0.1667, 0.6042, 0.1667, 0.6042, 0.3333, 0.625, 0.3333, 0.625, 0.25, 0.6042, 0.25, 0.6042, 0.4167, 0.625, 0.4167, 0.625, 0.3333, 0.6042, 0.3333, 0.6042, 0.5, 0.625, 0.5, 0.625, 0.4167, 0.6042, 0.4167, 0.6042, 0.5833, 0.625, 0.5833, 0.625, 0.5, 0.6042, 0.5, 0.6042, 0.6667, 0.625, 0.6667, 0.625, 0.5833, 0.6042, 0.5833, 0.6042, 0.75, 0.625, 0.75, 0.625, 0.6667, 0.6042, 0.6667, 0.6042, 0.8333, 0.625, 0.8333, 0.625, 0.75, 0.6042, 0.75, 0.6042, 0.9167, 0.625, 0.9167, 0.625, 0.8333, 0.6042, 0.8333, 0.625, 1.0, 0.6458, 1.0, 0.6458, 0.9167, 0.625, 0.9167, 0.625, 0.08333, 0.6458, 0.08333, 0.6458, 0.0, 0.625, 0.0, 0.625, 0.1667, 0.6458, 0.1667, 0.6458, 0.08333, 0.625, 0.08333, 0.625, 0.25, 0.6458, 0.25, 0.6458, 0.1667, 0.625, 0.1667, 0.625, 0.3333, 0.6458, 0.3333, 0.6458, 0.25, 0.625, 0.25, 0.625, 0.4167, 0.6458, 0.4167, 0.6458, 0.3333, 0.625, 0.3333, 0.625, 0.5, 0.6458, 0.5, 0.6458, 0.4167, 0.625, 0.4167, 0.625, 0.5833, 0.6458, 0.5833, 0.6458, 0.5, 0.625, 0.5, 0.625, 0.6667, 0.6458, 0.6667, 0.6458, 0.5833, 0.625, 0.5833, 0.625, 0.75, 0.6458, 0.75, 0.6458, 0.6667, 0.625, 0.6667, 0.625, 0.8333, 0.6458, 0.8333, 0.6458, 0.75, 0.625, 0.75, 0.625, 0.9167, 0.6458, 0.9167, 0.6458, 0.8333, 0.625, 0.8333, 0.6458, 1.0, 0.6667, 1.0, 0.6667, 0.9167, 0.6458, 0.9167, 0.6458, 0.08333, 0.6667, 0.08333, 0.6667, 0.0, 0.6458, 0.0, 0.6458, 0.1667, 0.6667, 0.1667, 0.6667, 0.08333, 0.6458, 0.08333, 0.6458, 0.25, 0.6667, 0.25, 0.6667, 0.1667, 0.6458, 0.1667, 0.6458, 0.3333, 0.6667, 0.3333, 0.6667, 0.25, 0.6458, 0.25, 0.6458, 0.4167, 0.6667, 0.4167, 0.6667, 0.3333, 0.6458, 0.3333, 0.6458, 0.5, 0.6667, 0.5, 0.6667, 0.4167, 0.6458, 0.4167, 0.6458, 0.5833, 0.6667, 0.5833, 0.6667, 0.5, 0.6458, 0.5, 0.6458, 0.6667, 0.6667, 0.6667, 0.6667, 0.5833, 0.6458, 0.5833, 0.6458, 0.75, 0.6667, 0.75, 0.6667, 0.6667, 0.6458, 0.6667, 0.6458, 0.8333, 0.6667, 0.8333, 0.6667, 0.75, 0.6458, 0.75, 0.6458, 0.9167, 0.6667, 0.9167, 0.6667, 0.8333, 0.6458, 0.8333, 0.6667, 1.0, 0.6875, 1.0, 0.6875, 0.9167, 0.6667, 0.9167, 0.6667, 0.08333, 0.6875, 0.08333, 0.6875, 0.0, 0.6667, 0.0, 0.6667, 0.1667, 0.6875, 0.1667, 0.6875, 0.08333, 0.6667, 0.08333, 0.6667, 0.25, 0.6875, 0.25, 0.6875, 0.1667, 0.6667, 0.1667, 0.6667, 0.3333, 0.6875, 0.3333, 0.6875, 0.25, 0.6667, 0.25, 0.6667, 0.4167, 0.6875, 0.4167, 0.6875, 0.3333, 0.6667, 0.3333, 0.6667, 0.5, 0.6875, 0.5, 0.6875, 0.4167, 0.6667, 0.4167, 0.6667, 0.5833, 0.6875, 0.5833, 0.6875, 0.5, 0.6667, 0.5, 0.6667, 0.6667, 0.6875, 0.6667, 0.6875, 0.5833, 0.6667, 0.5833, 0.6667, 0.75, 0.6875, 0.75, 0.6875, 0.6667, 0.6667, 0.6667, 0.6667, 0.8333, 0.6875, 0.8333, 0.6875, 0.75, 0.6667, 0.75, 0.6667, 0.9167, 0.6875, 0.9167, 0.6875, 0.8333, 0.6667, 0.8333, 0.6875, 0.9167, 0.6875, 1.0, 0.6993, 1.0, 0.6993, 0.9167, 0.6875, 0.0, 0.6875, 0.08333, 0.6991, 0.08333, 0.6993, 0.0, 0.6991, 0.08333, 0.6875, 0.08333, 0.6875, 0.1667, 0.6988, 0.1667, 0.6988, 0.1667, 0.6875, 0.1667, 0.6875, 0.25, 0.6986, 0.25, 0.6875, 0.25, 0.6875, 0.3333, 0.6983, 0.3333, 0.6986, 0.25, 0.6875, 0.3333, 0.6875, 0.4167, 0.6983, 0.4167, 0.6983, 0.3333, 0.6875, 0.4167, 0.6875, 0.5, 0.6983, 0.5, 0.6983, 0.4167, 0.6875, 0.5, 0.6875, 0.5833, 0.6986, 0.5833, 0.6983, 0.5, 0.6875, 0.5833, 0.6875, 0.6667, 0.6988, 0.6667, 0.6986, 0.5833, 0.6875, 0.6667, 0.6875, 0.75, 0.6991, 0.75, 0.6988, 0.6667, 0.6875, 0.75, 0.6875, 0.8333, 0.6993, 0.8333, 0.6991, 0.75, 0.6875, 0.8333, 0.6875, 0.9167, 0.6993, 0.9167, 0.6993, 0.8333, 0.7249, 1.0, 0.7292, 1.0, 0.7292, 0.9167, 0.7249, 0.9167, 0.7249, 0.08333, 0.7292, 0.08333, 0.7292, 0.0, 0.7249, 0.0, 0.7249, 0.1667, 0.7292, 0.1667, 0.7292, 0.08333, 0.7249, 0.08333, 0.7249, 0.25, 0.7292, 0.25, 0.7292, 0.1667, 0.7249, 0.1667, 0.7249, 0.3333, 0.7292, 0.3333, 0.7292, 0.25, 0.7249, 0.25, 0.7249, 0.4167, 0.7292, 0.4167, 0.7292, 0.3333, 0.7249, 0.3333, 0.7249, 0.5, 0.7292, 0.5, 0.7292, 0.4167, 0.7249, 0.4167, 0.7292, 0.5833, 0.7292, 0.5, 0.7249, 0.5, 0.7249, 0.5833, 0.7292, 0.6667, 0.7292, 0.5833, 0.7249, 0.5833, 0.7249, 0.6667, 0.7292, 0.75, 0.7292, 0.6667, 0.7249, 0.6667, 0.7249, 0.75, 0.7292, 0.8333, 0.7292, 0.75, 0.7249, 0.75, 0.7249, 0.8333, 0.7249, 0.9167, 0.7292, 0.9167, 0.7292, 0.8333, 0.7249, 0.8333, 0.7292, 1.0, 0.75, 1.0, 0.75, 0.9167, 0.7292, 0.9167, 0.7292, 0.08333, 0.75, 0.08333, 0.75, 0.0, 0.7292, 0.0, 0.7292, 0.1667, 0.75, 0.1667, 0.75, 0.08333, 0.7292, 0.08333, 0.7292, 0.25, 0.75, 0.25, 0.75, 0.1667, 0.7292, 0.1667, 0.7292, 0.3333, 0.75, 0.3333, 0.75, 0.25, 0.7292, 0.25, 0.7292, 0.4167, 0.75, 0.4167, 0.75, 0.3333, 0.7292, 0.3333, 0.7292, 0.5, 0.75, 0.5, 0.75, 0.4167, 0.7292, 0.4167, 0.7292, 0.5833, 0.75, 0.5833, 0.75, 0.5, 0.7292, 0.5, 0.7292, 0.6667, 0.75, 0.6667, 0.75, 0.5833, 0.7292, 0.5833, 0.7292, 0.75, 0.75, 0.75, 0.75, 0.6667, 0.7292, 0.6667, 0.7292, 0.8333, 0.75, 0.8333, 0.75, 0.75, 0.7292, 0.75, 0.7292, 0.9167, 0.75, 0.9167, 0.75, 0.8333, 0.7292, 0.8333, 0.75, 1.0, 0.7708, 1.0, 0.7708, 0.9167, 0.75, 0.9167, 0.75, 0.08333, 0.7708, 0.08333, 0.7708, 0.0, 0.75, 0.0, 0.75, 0.1667, 0.7708, 0.1667, 0.7708, 0.08333, 0.75, 0.08333, 0.75, 0.25, 0.7708, 0.25, 0.7708, 0.1667, 0.75, 0.1667, 0.75, 0.3333, 0.7708, 0.3333, 0.7708, 0.25, 0.75, 0.25, 0.75, 0.4167, 0.7708, 0.4167, 0.7708, 0.3333, 0.75, 0.3333, 0.75, 0.5, 0.7708, 0.5, 0.7708, 0.4167, 0.75, 0.4167, 0.75, 0.5833, 0.7708, 0.5833, 0.7708, 0.5, 0.75, 0.5, 0.75, 0.6667, 0.7708, 0.6667, 0.7708, 0.5833, 0.75, 0.5833, 0.75, 0.75, 0.7708, 0.75, 0.7708, 0.6667, 0.75, 0.6667, 0.75, 0.8333, 0.7708, 0.8333, 0.7708, 0.75, 0.75, 0.75, 0.75, 0.9167, 0.7708, 0.9167, 0.7708, 0.8333, 0.75, 0.8333, 0.7708, 0.9167, 0.7708, 1.0, 0.776, 1.0, 0.776, 0.9167, 0.776, 0.0, 0.7708, 0.0, 0.7708, 0.08333, 0.776, 0.08333, 0.776, 0.08333, 0.7708, 0.08333, 0.7708, 0.1667, 0.776, 0.1667, 0.776, 0.1667, 0.7708, 0.1667, 0.7708, 0.25, 0.7759, 0.25, 0.7759, 0.25, 0.7708, 0.25, 0.7708, 0.3333, 0.7759, 0.3333, 0.7708, 0.3333, 0.7708, 0.4167, 0.7759, 0.4167, 0.7759, 0.3333, 0.7708, 0.4167, 0.7708, 0.5, 0.7759, 0.5, 0.7759, 0.4167, 0.7708, 0.5, 0.7708, 0.5833, 0.7759, 0.5833, 0.7759, 0.5, 0.7708, 0.5833, 0.7708, 0.6667, 0.776, 0.6667, 0.7759, 0.5833, 0.7708, 0.6667, 0.7708, 0.75, 0.776, 0.75, 0.776, 0.6667, 0.7708, 0.75, 0.7708, 0.8333, 0.776, 0.8333, 0.776, 0.75, 0.7708, 0.8333, 0.7708, 0.9167, 0.776, 0.9167, 0.776, 0.8333, 0.7997, 1.0, 0.8125, 1.0, 0.8125, 0.9167, 0.7997, 0.9167, 0.7999, 0.08333, 0.8125, 0.08333, 0.8125, 0.0, 0.7997, 0.0, 0.8001, 0.1667, 0.8125, 0.1667, 0.8125, 0.08333, 0.7999, 0.08333, 0.8004, 0.25, 0.8125, 0.25, 0.8125, 0.1667, 0.8001, 0.1667, 0.8006, 0.3333, 0.8125, 0.3333, 0.8125, 0.25, 0.8004, 0.25, 0.8006, 0.4167, 0.8125, 0.4167, 0.8125, 0.3333, 0.8006, 0.3333, 0.8006, 0.5, 0.8125, 0.5, 0.8125, 0.4167, 0.8006, 0.4167, 0.8004, 0.5833, 0.8125, 0.5833, 0.8125, 0.5, 0.8006, 0.5, 0.8125, 0.6667, 0.8125, 0.5833, 0.8004, 0.5833, 0.8001, 0.6667, 0.8125, 0.75, 0.8125, 0.6667, 0.8001, 0.6667, 0.7999, 0.75, 0.7997, 0.8333, 0.8125, 0.8333, 0.8125, 0.75, 0.7999, 0.75, 0.7997, 0.9167, 0.8125, 0.9167, 0.8125, 0.8333, 0.7997, 0.8333, 0.8125, 1.0, 0.8333, 1.0, 0.8333, 0.9167, 0.8125, 0.9167, 0.8125, 0.08333, 0.8333, 0.08333, 0.8333, 0.0, 0.8125, 0.0, 0.8125, 0.1667, 0.8333, 0.1667, 0.8333, 0.08333, 0.8125, 0.08333, 0.8125, 0.25, 0.8333, 0.25, 0.8333, 0.1667, 0.8125, 0.1667, 0.8125, 0.3333, 0.8333, 0.3333, 0.8333, 0.25, 0.8125, 0.25, 0.8125, 0.4167, 0.8333, 0.4167, 0.8333, 0.3333, 0.8125, 0.3333, 0.8125, 0.5, 0.8333, 0.5, 0.8333, 0.4167, 0.8125, 0.4167, 0.8125, 0.5833, 0.8333, 0.5833, 0.8333, 0.5, 0.8125, 0.5, 0.8125, 0.6667, 0.8333, 0.6667, 0.8333, 0.5833, 0.8125, 0.5833, 0.8125, 0.75, 0.8333, 0.75, 0.8333, 0.6667, 0.8125, 0.6667, 0.8125, 0.8333, 0.8333, 0.8333, 0.8333, 0.75, 0.8125, 0.75, 0.8125, 0.9167, 0.8333, 0.9167, 0.8333, 0.8333, 0.8125, 0.8333, 0.8333, 1.0, 0.8542, 1.0, 0.8542, 0.9167, 0.8333, 0.9167, 0.8333, 0.08333, 0.8542, 0.08333, 0.8542, 0.0, 0.8333, 0.0, 0.8333, 0.1667, 0.8542, 0.1667, 0.8542, 0.08333, 0.8333, 0.08333, 0.8333, 0.25, 0.8542, 0.25, 0.8542, 0.1667, 0.8333, 0.1667, 0.8333, 0.3333, 0.8542, 0.3333, 0.8542, 0.25, 0.8333, 0.25, 0.8333, 0.4167, 0.8542, 0.4167, 0.8542, 0.3333, 0.8333, 0.3333, 0.8333, 0.5, 0.8542, 0.5, 0.8542, 0.4167, 0.8333, 0.4167, 0.8333, 0.5833, 0.8542, 0.5833, 0.8542, 0.5, 0.8333, 0.5, 0.8333, 0.6667, 0.8542, 0.6667, 0.8542, 0.5833, 0.8333, 0.5833, 0.8333, 0.75, 0.8542, 0.75, 0.8542, 0.6667, 0.8333, 0.6667, 0.8333, 0.8333, 0.8542, 0.8333, 0.8542, 0.75, 0.8333, 0.75, 0.8333, 0.9167, 0.8542, 0.9167, 0.8542, 0.8333, 0.8333, 0.8333, 0.8542, 1.0, 0.875, 1.0, 0.875, 0.9167, 0.8542, 0.9167, 0.8542, 0.08333, 0.875, 0.08333, 0.875, 0.0, 0.8542, 0.0, 0.8542, 0.1667, 0.875, 0.1667, 0.875, 0.08333, 0.8542, 0.08333, 0.8542, 0.25, 0.875, 0.25, 0.875, 0.1667, 0.8542, 0.1667, 0.8542, 0.3333, 0.875, 0.3333, 0.875, 0.25, 0.8542, 0.25, 0.8542, 0.4167, 0.875, 0.4167, 0.875, 0.3333, 0.8542, 0.3333, 0.8542, 0.5, 0.875, 0.5, 0.875, 0.4167, 0.8542, 0.4167, 0.8542, 0.5833, 0.875, 0.5833, 0.875, 0.5, 0.8542, 0.5, 0.8542, 0.6667, 0.875, 0.6667, 0.875, 0.5833, 0.8542, 0.5833, 0.8542, 0.75, 0.875, 0.75, 0.875, 0.6667, 0.8542, 0.6667, 0.8542, 0.8333, 0.875, 0.8333, 0.875, 0.75, 0.8542, 0.75, 0.8542, 0.9167, 0.875, 0.9167, 0.875, 0.8333, 0.8542, 0.8333, 0.875, 1.0, 0.8958, 1.0, 0.8958, 0.9167, 0.875, 0.9167, 0.875, 0.08333, 0.8958, 0.08333, 0.8958, 0.0, 0.875, 0.0, 0.875, 0.1667, 0.8958, 0.1667, 0.8958, 0.08333, 0.875, 0.08333, 0.875, 0.25, 0.8958, 0.25, 0.8958, 0.1667, 0.875, 0.1667, 0.875, 0.3333, 0.8958, 0.3333, 0.8958, 0.25, 0.875, 0.25, 0.875, 0.4167, 0.8958, 0.4167, 0.8958, 0.3333, 0.875, 0.3333, 0.875, 0.5, 0.8958, 0.5, 0.8958, 0.4167, 0.875, 0.4167, 0.875, 0.5833, 0.8958, 0.5833, 0.8958, 0.5, 0.875, 0.5, 0.875, 0.6667, 0.8958, 0.6667, 0.8958, 0.5833, 0.875, 0.5833, 0.875, 0.75, 0.8958, 0.75, 0.8958, 0.6667, 0.875, 0.6667, 0.875, 0.8333, 0.8958, 0.8333, 0.8958, 0.75, 0.875, 0.75, 0.875, 0.9167, 0.8958, 0.9167, 0.8958, 0.8333, 0.875, 0.8333, 0.8958, 1.0, 0.9167, 1.0, 0.9167, 0.9167, 0.8958, 0.9167, 0.8958, 0.08333, 0.9167, 0.08333, 0.9167, 0.0, 0.8958, 0.0, 0.8958, 0.1667, 0.9167, 0.1667, 0.9167, 0.08333, 0.8958, 0.08333, 0.8958, 0.25, 0.9167, 0.25, 0.9167, 0.1667, 0.8958, 0.1667, 0.8958, 0.3333, 0.9167, 0.3333, 0.9167, 0.25, 0.8958, 0.25, 0.8958, 0.4167, 0.9167, 0.4167, 0.9167, 0.3333, 0.8958, 0.3333, 0.8958, 0.5, 0.9167, 0.5, 0.9167, 0.4167, 0.8958, 0.4167, 0.8958, 0.5833, 0.9167, 0.5833, 0.9167, 0.5, 0.8958, 0.5, 0.8958, 0.6667, 0.9167, 0.6667, 0.9167, 0.5833, 0.8958, 0.5833, 0.8958, 0.75, 0.9167, 0.75, 0.9167, 0.6667, 0.8958, 0.6667, 0.8958, 0.8333, 0.9167, 0.8333, 0.9167, 0.75, 0.8958, 0.75, 0.8958, 0.9167, 0.9167, 0.9167, 0.9167, 0.8333, 0.8958, 0.8333, 0.9167, 1.0, 0.9375, 1.0, 0.9375, 0.9167, 0.9167, 0.9167, 0.9167, 0.08333, 0.9375, 0.08333, 0.9375, 0.0, 0.9167, 0.0, 0.9167, 0.1667, 0.9375, 0.1667, 0.9375, 0.08333, 0.9167, 0.08333, 0.9167, 0.25, 0.9375, 0.25, 0.9375, 0.1667, 0.9167, 0.1667, 0.9167, 0.3333, 0.9375, 0.3333, 0.9375, 0.25, 0.9167, 0.25, 0.9167, 0.4167, 0.9375, 0.4167, 0.9375, 0.3333, 0.9167, 0.3333, 0.9167, 0.5, 0.9375, 0.5, 0.9375, 0.4167, 0.9167, 0.4167, 0.9167, 0.5833, 0.9375, 0.5833, 0.9375, 0.5, 0.9167, 0.5, 0.9167, 0.6667, 0.9375, 0.6667, 0.9375, 0.5833, 0.9167, 0.5833, 0.9167, 0.75, 0.9375, 0.75, 0.9375, 0.6667, 0.9167, 0.6667, 0.9167, 0.8333, 0.9375, 0.8333, 0.9375, 0.75, 0.9167, 0.75, 0.9167, 0.9167, 0.9375, 0.9167, 0.9375, 0.8333, 0.9167, 0.8333, 0.9375, 0.9167, 0.9375, 1.0, 0.9503, 1.0, 0.9503, 0.9167, 0.9375, 0.0, 0.9375, 0.08333, 0.9501, 0.08333, 0.9503, 0.0, 0.9375, 0.08333, 0.9375, 0.1667, 0.9499, 0.1667, 0.9501, 0.08333, 0.9375, 0.1667, 0.9375, 0.25, 0.9496, 0.25, 0.9499, 0.1667, 0.9375, 0.25, 0.9375, 0.3333, 0.9494, 0.3333, 0.9496, 0.25, 0.9375, 0.3333, 0.9375, 0.4167, 0.9494, 0.4167, 0.9494, 0.3333, 0.9375, 0.4167, 0.9375, 0.5, 0.9494, 0.5, 0.9494, 0.4167, 0.9375, 0.5, 0.9375, 0.5833, 0.9496, 0.5833, 0.9494, 0.5, 0.9375, 0.5833, 0.9375, 0.6667, 0.9499, 0.6667, 0.9496, 0.5833, 0.9375, 0.6667, 0.9375, 0.75, 0.9501, 0.75, 0.9499, 0.6667, 0.9375, 0.75, 0.9375, 0.8333, 0.9503, 0.8333, 0.9501, 0.75, 0.9375, 0.8333, 0.9375, 0.9167, 0.9503, 0.9167, 0.9503, 0.8333, 0.974, 1.0, 0.9792, 1.0, 0.9792, 0.9167, 0.974, 0.9167, 0.974, 0.08333, 0.9792, 0.08333, 0.9792, 0.0, 0.974, 0.0, 0.974, 0.1667, 0.9792, 0.1667, 0.9792, 0.08333, 0.974, 0.08333, 0.9741, 0.25, 0.9792, 0.25, 0.9792, 0.1667, 0.974, 0.1667, 0.9741, 0.3333, 0.9792, 0.3333, 0.9792, 0.25, 0.9741, 0.25, 0.9741, 0.4167, 0.9792, 0.4167, 0.9792, 0.3333, 0.9741, 0.3333, 0.9741, 0.5, 0.9792, 0.5, 0.9792, 0.4167, 0.9741, 0.4167, 0.9741, 0.5833, 0.9792, 0.5833, 0.9792, 0.5, 0.9741, 0.5, 0.974, 0.6667, 0.9792, 0.6667, 0.9792, 0.5833, 0.9741, 0.5833, 0.974, 0.75, 0.9792, 0.75, 0.9792, 0.6667, 0.974, 0.6667, 0.974, 0.8333, 0.9792, 0.8333, 0.9792, 0.75, 0.974, 0.75, 0.974, 0.9167, 0.9792, 0.9167, 0.9792, 0.8333, 0.974, 0.8333, 0.9792, 1.0, 1.0, 1.0, 1.0, 0.9167, 0.9792, 0.9167, 0.9792, 0.08333, 1.0, 0.08333, 1.0, 0.0, 0.9792, 0.0, 0.9792, 0.1667, 1.0, 0.1667, 1.0, 0.08333, 0.9792, 0.08333, 0.9792, 0.25, 1.0, 0.25, 1.0, 0.1667, 0.9792, 0.1667, 0.9792, 0.3333, 1.0, 0.3333, 1.0, 0.25, 0.9792, 0.25, 0.9792, 0.4167, 1.0, 0.4167, 1.0, 0.3333, 0.9792, 0.3333, 0.9792, 0.5, 1.0, 0.5, 1.0, 0.4167, 0.9792, 0.4167, 0.9792, 0.5833, 1.0, 0.5833, 1.0, 0.5, 0.9792, 0.5, 0.9792, 0.6667, 1.0, 0.6667, 1.0, 0.5833, 0.9792, 0.5833, 0.9792, 0.75, 1.0, 0.75, 1.0, 0.6667, 0.9792, 0.6667, 0.9792, 0.8333, 1.0, 0.8333, 1.0, 0.75, 0.9792, 0.75, 0.9792, 0.9167, 1.0, 0.9167, 1.0, 0.8333, 0.9792, 0.8333, 0.5828, 0.0, 0.5811, 0.0, 0.5762, 0.0, 0.5696, 0.0, 0.5629, 0.0, 0.558, 0.0, 0.5563, 0.0, 0.558, 0.0, 0.5629, 0.0, 0.5696, 0.0, 0.5762, 0.0, 0.5811, 0.0, 0.5629, 0.0, 0.5696, 0.0, 0.5762, 0.0, 0.5811, 0.0, 0.5828, 0.0, 0.5811, 0.0, 0.5762, 0.0, 0.5696, 0.0, 0.5629, 0.0, 0.558, 0.0, 0.5563, 0.0, 0.558, 0.0, 0.558, 0.5, 0.5563, 0.5, 0.558, 0.5, 0.5629, 0.5, 0.5696, 0.5, 0.5762, 0.5, 0.5811, 0.5, 0.5828, 0.5, 0.5811, 0.5, 0.5762, 0.5, 0.5696, 0.5, 0.5629, 0.5, 0.5629, 0.5, 0.5696, 0.5, 0.5762, 0.5, 0.5811, 0.5, 0.5828, 0.5, 0.5811, 0.5, 0.5762, 0.5, 0.5696, 0.5, 0.5629, 0.5, 0.558, 0.5, 0.5563, 0.5, 0.558, 0.5, 0.5811, 0.0, 0.5828, 0.0, 0.5811, 0.0, 0.5762, 0.0, 0.5696, 0.0, 0.5629, 0.0, 0.558, 0.0, 0.5563, 0.0, 0.558, 0.0, 0.5629, 0.0, 0.5696, 0.0, 0.5762, 0.0, 0.558, 0.0, 0.5629, 0.0, 0.5696, 0.0, 0.5762, 0.0, 0.5811, 0.0, 0.5828, 0.0, 0.5811, 0.0, 0.5762, 0.0, 0.5696, 0.0, 0.5629, 0.0, 0.558, 0.0, 0.5563, 0.0, 0.5828, 0.5, 0.5811, 0.5, 0.5762, 0.5, 0.5696, 0.5, 0.5629, 0.5, 0.558, 0.5, 0.5563, 0.5, 0.558, 0.5, 0.5629, 0.5, 0.5696, 0.5, 0.5762, 0.5, 0.5811, 0.5, 0.558, 0.5, 0.5629, 0.5, 0.5696, 0.5, 0.5762, 0.5, 0.5811, 0.5, 0.5828, 0.5, 0.5811, 0.5, 0.5762, 0.5, 0.5696, 0.5, 0.5629, 0.5, 0.558, 0.5, 0.5563, 0.5, 0.5563, 0.02264, 0.558, 0.02929, 0.5629, 0.03415, 0.5696, 0.03593, 0.5762, 0.03415, 0.5811, 0.02929, 0.5828, 0.02264, 0.5811, 0.01599, 0.5762, 0.01113, 0.5696, 0.009348, 0.5629, 0.01113, 0.558, 0.01599, 0.5629, 0.2389, 0.5696, 0.2407, 0.5762, 0.2389, 0.5811, 0.234, 0.5828, 0.2274, 0.5811, 0.2207, 0.5762, 0.2158, 0.5696, 0.2141, 0.5629, 0.2158, 0.558, 0.2207, 0.5563, 0.2274, 0.558, 0.234, 0.558, 0.5159, 0.5563, 0.5226, 0.558, 0.5292, 0.5629, 0.5341, 0.5696, 0.5359, 0.5762, 0.5341, 0.5811, 0.5292, 0.5828, 0.5226, 0.5811, 0.5159, 0.5762, 0.5111, 0.5696, 0.5093, 0.5629, 0.5111, 0.5629, 0.7389, 0.5696, 0.7407, 0.5762, 0.7389, 0.5811, 0.7341, 0.5828, 0.7274, 0.5811, 0.7208, 0.5762, 0.7159, 0.5696, 0.7141, 0.5629, 0.7159, 0.558, 0.7208, 0.5563, 0.7274, 0.558, 0.7341, 0.5811, 0.02921, 0.5828, 0.02257, 0.5811, 0.01592, 0.5762, 0.01105, 0.5696, 0.009272, 0.5629, 0.01105, 0.558, 0.01592, 0.5563, 0.02257, 0.558, 0.02921, 0.5629, 0.03408, 0.5696, 0.03586, 0.5762, 0.03408, 0.5696, 0.2407, 0.5762, 0.2389, 0.5811, 0.2341, 0.5828, 0.2274, 0.5811, 0.2208, 0.5762, 0.2159, 0.5696, 0.2141, 0.5629, 0.2159, 0.558, 0.2208, 0.5563, 0.2274, 0.558, 0.2341, 0.5629, 0.2389, 0.5828, 0.5226, 0.5811, 0.516, 0.5762, 0.5111, 0.5696, 0.5093, 0.5629, 0.5111, 0.558, 0.516, 0.5563, 0.5226, 0.558, 0.5293, 0.5629, 0.5341, 0.5696, 0.5359, 0.5762, 0.5341, 0.5811, 0.5293, 0.5696, 0.7407, 0.5762, 0.7389, 0.5811, 0.734, 0.5828, 0.7274, 0.5811, 0.7207, 0.5762, 0.7159, 0.5696, 0.7141, 0.5629, 0.7159, 0.558, 0.7207, 0.5563, 0.7274, 0.558, 0.734, 0.5629, 0.7389])
me_beziercircle.materials.append(mat_material)
me_beziercircle.auto_texspace = False
me_beziercircle.update()

# ---- objects
ob_normal = bpy.data.objects.new('normal', me_cube)
ob_edge = bpy.data.objects.new('edge', me_cube_032)
ob_marker = bpy.data.objects.new('marker', me_beziercircle)

# ---- transforms, parenting, visibility, modifiers, constraints
ob_normal.location = (0.0, 0.0, 0.0)
ob_normal.lock_rotations_4d = False
ob_normal.empty_display_type = 'ARROWS'
ob_normal.lineart.crease_threshold = 0.0
_m = ob_normal.modifiers.new('Auto Smooth', 'NODES')
_m.node_group = ng_auto_smooth
_gi = [s.identifier for s in ng_auto_smooth.interface.items_tree if s.item_type == 'SOCKET' and s.in_out == 'INPUT']
_m[_gi[1]] = 0.5236  # Angle
ob_edge.location = (-0.002272, 1.996, 0.0)
ob_edge.lock_rotations_4d = False
ob_edge.empty_display_type = 'ARROWS'
ob_edge.lineart.crease_threshold = 0.0
ob_marker.location = (-2.116, 0.0, 0.5564)
ob_marker.scale = (0.8181, 0.8181, 0.8181)

# ---- collection membership
col_collection.objects.link(ob_normal)
col_collection.objects.link(ob_edge)
col_collection.objects.link(ob_marker)

# ---- scene / render settings (as saved in the file)
scene.frame_start = 1; scene.frame_end = 250; scene.frame_set(1)
scene.render.engine = 'BLENDER_EEVEE_NEXT'
scene.cycles.sampling_pattern = 'TABULATED_SOBOL'
bpy.context.view_layer.update()

# ---- added for rendering (the .blend has no active camera and no usable light): camera, sun
cam_auto = bpy.data.cameras.new('AutoCamera')
cam_auto.lens = 50.0
cam_auto.sensor_width = 36.0
cam_auto.clip_end = 1000.0
ob_auto_camera = bpy.data.objects.new('AutoCamera', cam_auto)
scene.collection.objects.link(ob_auto_camera)
ob_auto_camera.location = (3.56221, -5.12693, 3.92355)
ob_auto_camera.rotation_euler = (1.09748, -7.21219e-08, 0.694738)
scene.camera = ob_auto_camera
light_auto_sun = bpy.data.lights.new('AutoSun', 'SUN')
light_auto_sun.energy = 3.0
light_auto_sun.angle = 0.0523599
ob_auto_sun = bpy.data.objects.new('AutoSun', light_auto_sun)
scene.collection.objects.link(ob_auto_sun)
ob_auto_sun.rotation_euler = (0.872665, 0.174533, 0.523599)
bpy.context.view_layer.update()
